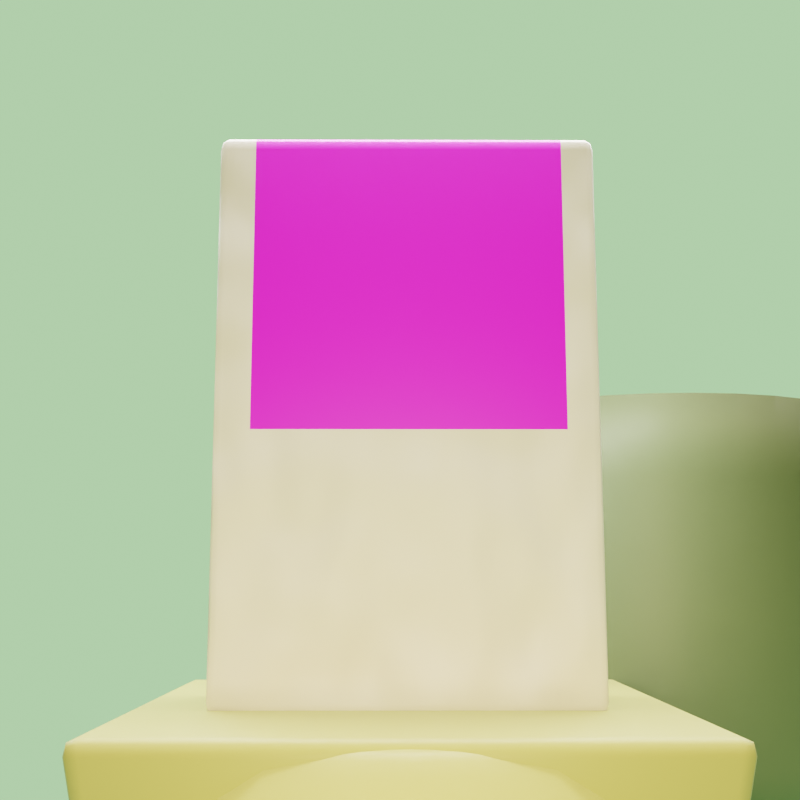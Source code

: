 # Source: ProductRender.blend  (saved by Blender 3.6.11; exported with 4.5.12 LTS)
import bpy
from mathutils import Matrix  # noqa: F401  (used for matrix-valued properties, if any)

bpy.ops.wm.read_factory_settings(use_empty=True)
scene = bpy.context.scene
scene.name = 'Scene'

# ---- collections
col_collection = bpy.data.collections.new('Collection'); scene.collection.children.link(col_collection)
col_set = bpy.data.collections.new('Set'); scene.collection.children.link(col_set)

# ---- images (referenced by path relative to the original .blend; pixels are not part of the script)
import os
ASSET_DIR = os.environ.get("B2B_ASSET_DIR", "")  # directory of the original .blend (textures are referenced by path, not embedded)
HERE = os.path.dirname(os.path.abspath(__file__))  # packed textures are extracted next to this script under _unpacked/

def load_image(name, relpath, width, height, colorspace="sRGB"):
    """Load a texture the original file referenced (path relative to the .blend, or extracted next to this script)."""
    p = next((c for c in (os.path.join(HERE, relpath), os.path.join(ASSET_DIR, relpath)) if relpath and os.path.exists(c)), "")
    if p:
        img = bpy.data.images.load(p, check_existing=True)
        img.name = name
    else:  # same state as the original file: an image datablock whose file is absent (Cycles renders it pink)
        img = bpy.data.images.new(name, width, height)
        img.source = "FILE"
        img.filepath = "//" + (relpath or name)
    img.colorspace_settings.name = colorspace
    return img
img_teabag_png = load_image('Teabag.png', 'Teabag.png', 1024, 1024, 'sRGB')

# ---- materials (node trees are filled in below, after node groups)
mat_base = bpy.data.materials.new('Base')
mat_cover = bpy.data.materials.new('Cover')
mat_backdrop = bpy.data.materials.new('Backdrop')
mat_podium = bpy.data.materials.new('Podium')
mat_material_001 = bpy.data.materials.new('Material.001')

# ---- material node trees
mat_base.use_nodes = True; mat_base.node_tree.nodes.clear()
_N = mat_base.node_tree.nodes; _L = mat_base.node_tree.links
n0 = _N.new('NodeFrame'); n0.name = 'Frame.001'; n0.location = (-347, 168)
n0.label = 'Folds'
n0.width = 845
n1 = _N.new('NodeFrame'); n1.name = 'Frame'; n1.location = (-351, -348)
n1.label = 'Grain'
n1.width = 841
n2 = _N.new('ShaderNodeBsdfPrincipled'); n2.name = 'Principled BSDF'; n2.location = (-630, 339)
n2.distribution = 'GGX'
n2.subsurface_method = 'RANDOM_WALK_SKIN'
n2.inputs[0].default_value = (0.8228, 0.7682, 0.7305, 1.0)
n2.inputs[3].default_value = 1.45
n2.inputs[27].default_value = (0.0, 0.0, 0.0, 1.0)
n2.inputs[28].default_value = 1.0
n3 = _N.new('ShaderNodeOutputMaterial'); n3.name = 'Material Output'; n3.location = (616, 285)
n4 = _N.new('ShaderNodeTexNoise'); n4.name = 'Noise Texture'; n4.location = (30, -204)
n4.inputs[2].default_value = 4.0
n4.inputs[3].default_value = 1.0
n5 = _N.new('ShaderNodeMix'); n5.name = 'Mix.002'; n5.location = (675, -40)
n5.data_type = 'RGBA'
n5.blend_type = 'MULTIPLY'
n5.inputs[0].default_value = 1.0
n6 = _N.new('ShaderNodeTexVoronoi'); n6.name = 'Voronoi Texture'; n6.location = (30, -151)
n6.inputs[2].default_value = 300.0
n6.inputs[7].default_value = 11.3
n7 = _N.new('ShaderNodeValToRGB'); n7.name = 'Color Ramp'; n7.location = (230, -80)
while len(n7.color_ramp.elements) > 1: n7.color_ramp.elements.remove(n7.color_ramp.elements[-1])
n7.color_ramp.elements[0].position = 0.0; n7.color_ramp.elements[0].color = (0.0, 0.0, 0.0, 1.0)
_e = n7.color_ramp.elements.new(0.6655); _e.color = (1.0, 1.0, 1.0, 1.0)
n8 = _N.new('ShaderNodeValue'); n8.name = 'Value'; n8.location = (505, -268)
n8.outputs[0].default_value = 0.01
n9 = _N.new('ShaderNodeMix'); n9.name = 'Mix.001'; n9.location = (671, -40)
n9.data_type = 'RGBA'
n9.blend_type = 'MULTIPLY'
n9.inputs[0].default_value = 1.0
n10 = _N.new('ShaderNodeValue'); n10.name = 'Value.001'; n10.location = (486, -303)
n10.outputs[0].default_value = 0.4
n11 = _N.new('ShaderNodeValToRGB'); n11.name = 'Color Ramp.001'; n11.location = (232, -86)
while len(n11.color_ramp.elements) > 1: n11.color_ramp.elements.remove(n11.color_ramp.elements[-1])
n11.color_ramp.elements[0].position = 0.0; n11.color_ramp.elements[0].color = (0.02139, 0.02139, 0.02139, 1.0)
_e = n11.color_ramp.elements.new(1.0); _e.color = (1.0, 1.0, 1.0, 1.0)
n4.parent = n0
n5.parent = n0
n6.parent = n1
n7.parent = n1
n8.parent = n1
n9.parent = n1
n10.parent = n0
n11.parent = n0
_L.new(n6.outputs[1], n7.inputs[0])
_L.new(n7.outputs[0], n9.inputs[2])
_L.new(n8.outputs[0], n9.inputs[3])
_L.new(n7.outputs[0], n9.inputs[6])
_L.new(n8.outputs[0], n9.inputs[7])
_L.new(n2.outputs[0], n3.inputs[0])
_L.new(n11.outputs[0], n5.inputs[2])
_L.new(n10.outputs[0], n5.inputs[3])
_L.new(n11.outputs[0], n5.inputs[6])
_L.new(n10.outputs[0], n5.inputs[7])
_L.new(n4.outputs[0], n11.inputs[0])
_L.new(n5.outputs[2], n3.inputs[2])
n3.is_active_output = True
mat_cover.use_nodes = True; mat_cover.node_tree.nodes.clear()
_N = mat_cover.node_tree.nodes; _L = mat_cover.node_tree.links
n0 = _N.new('ShaderNodeBsdfPrincipled'); n0.name = 'Principled BSDF'; n0.location = (10, 300)
n0.distribution = 'GGX'
n0.subsurface_method = 'RANDOM_WALK_SKIN'
n0.inputs[3].default_value = 1.45
n0.inputs[27].default_value = (0.0, 0.0, 0.0, 1.0)
n0.inputs[28].default_value = 1.0
n1 = _N.new('ShaderNodeOutputMaterial'); n1.name = 'Material Output'; n1.location = (300, 300)
n2 = _N.new('ShaderNodeTexImage'); n2.name = 'Image Texture'; n2.location = (-280, 275)
n2.image = img_teabag_png
_L.new(n0.outputs[0], n1.inputs[0])
_L.new(n2.outputs[0], n0.inputs[0])
n1.is_active_output = True
mat_backdrop.use_nodes = True; mat_backdrop.node_tree.nodes.clear()
_N = mat_backdrop.node_tree.nodes; _L = mat_backdrop.node_tree.links
n0 = _N.new('ShaderNodeBsdfPrincipled'); n0.name = 'Principled BSDF'; n0.location = (-311, 291)
n0.distribution = 'GGX'
n0.subsurface_method = 'RANDOM_WALK_SKIN'
n0.inputs[3].default_value = 1.45
n0.inputs[27].default_value = (0.0, 0.0, 0.0, 1.0)
n0.inputs[28].default_value = 1.0
n1 = _N.new('ShaderNodeOutputMaterial'); n1.name = 'Material Output'; n1.location = (300, 300)
n2 = _N.new('ShaderNodeEmission'); n2.name = 'Emission'; n2.location = (36, 281)
n3 = _N.new('ShaderNodeEmission'); n3.name = 'Emission.001'; n3.location = (35, 162)
n3.inputs[0].default_value = (0.5041, 1.0, 0.4429, 1.0)
_L.new(n3.outputs[0], n1.inputs[0])
n1.is_active_output = True
mat_podium.use_nodes = True; mat_podium.node_tree.nodes.clear()
_N = mat_podium.node_tree.nodes; _L = mat_podium.node_tree.links
n0 = _N.new('ShaderNodeOutputMaterial'); n0.name = 'Material Output'; n0.location = (300, 300)
n1 = _N.new('ShaderNodeBsdfPrincipled'); n1.name = 'Principled BSDF'; n1.location = (-211, 292)
n1.distribution = 'GGX'
n1.subsurface_method = 'RANDOM_WALK_SKIN'
n1.inputs[0].default_value = (0.3959, 0.3649, 0.1083, 1.0)
n1.inputs[3].default_value = 1.45
n1.inputs[27].default_value = (0.0, 0.0, 0.0, 1.0)
n1.inputs[28].default_value = 1.0
_L.new(n1.outputs[0], n0.inputs[0])
n0.is_active_output = True
mat_material_001.use_nodes = True; mat_material_001.node_tree.nodes.clear()
_N = mat_material_001.node_tree.nodes; _L = mat_material_001.node_tree.links
n0 = _N.new('ShaderNodeOutputMaterial'); n0.name = 'Material Output'; n0.location = (308, 297)
n1 = _N.new('ShaderNodeBsdfPrincipled'); n1.name = 'Principled BSDF'; n1.location = (-151, 302)
n1.distribution = 'GGX'
n1.subsurface_method = 'RANDOM_WALK_SKIN'
n1.inputs[0].default_value = (0.1254, 0.1657, 0.07463, 1.0)
n1.inputs[3].default_value = 1.45
n1.inputs[27].default_value = (0.0, 0.0, 0.0, 1.0)
n1.inputs[28].default_value = 1.0
_L.new(n1.outputs[0], n0.inputs[0])
n0.is_active_output = True

# ---- world
world_world = bpy.data.worlds.new('World'); scene.world = world_world
world_world.use_nodes = True; world_world.node_tree.nodes.clear()
_N = world_world.node_tree.nodes; _L = world_world.node_tree.links
n0 = _N.new('ShaderNodeOutputWorld'); n0.name = 'World Output'; n0.location = (300, 300)
n1 = _N.new('ShaderNodeBackground'); n1.name = 'Background'; n1.location = (10, 300)
n1.inputs[0].default_value = (0.05088, 0.05088, 0.05088, 1.0)
_L.new(n1.outputs[0], n0.inputs[0])
n0.is_active_output = True
world_world.color = (0.05088, 0.05088, 0.05088)
world_world.use_sun_shadow = False
world_world.sun_shadow_jitter_overblur = 0.0

# ---- cameras
cam_camera_001 = bpy.data.cameras.new('Camera.001')
cam_camera_002 = bpy.data.cameras.new('Camera.002')
cam_camera_003 = bpy.data.cameras.new('Camera.003')

# ---- lights
light_sun = bpy.data.lights.new('Sun', 'SUN')
light_sun.color = (1.0, 0.8702, 0.4547)
light_sun.transmission_factor = 0.0
light_sun.angle = 1.571
light_sun.energy = 5.0
light_area_001 = bpy.data.lights.new('Area.001', 'AREA')
light_area_001.color = (1.0, 0.7631, 0.4411)
light_area_001.transmission_factor = 0.0
light_area_001.energy = 1963.0
light_area_001.shadow_maximum_resolution = 0.003
light_area_001.use_absolute_resolution = True
light_area_001.size = 1.0
light_area_001.size_y = 1.0
light_area = bpy.data.lights.new('Area', 'AREA')
light_area.color = (1.0, 0.9957, 0.9829)
light_area.transmission_factor = 0.0
light_area.energy = 7854.0
light_area.shadow_maximum_resolution = 0.003
light_area.use_absolute_resolution = True
light_area.size = 10.0
light_area.size_y = 1.0
light_sun_001 = bpy.data.lights.new('Sun.001', 'SUN')
light_sun_001.color = (0.9578, 1.0, 0.9391)
light_sun_001.transmission_factor = 0.0
light_sun_001.use_shadow = False
light_sun_001.angle = 1.571

# ---- meshes
me_cube_001 = bpy.data.meshes.new('Cube.001')
me_cube_001.from_pydata([(-2.856, -1.557, -0.3195), (-2.856, -1.626, -0.1301), (-2.982, -1.557, -0.1301), (-2.856, -1.606, -0.264), (-2.929, -1.597, -0.2394), (-2.945, -1.606, -0.1301), (-2.945, -1.557, -0.264), (-2.856, -1.626, 8.47), (-2.856, -1.557, 8.659), (-2.982, -1.557, 8.47), (-2.856, -1.606, 8.604), (-2.929, -1.597, 8.579), (-2.945, -1.557, 8.604), (-2.945, -1.606, 8.47), (-2.856, 1.557, -0.3195), (-2.982, 1.557, -0.1301), (-2.856, 1.626, -0.1301), (-2.945, 1.557, -0.264), (-2.929, 1.597, -0.2394), (-2.945, 1.606, -0.1301), (-2.856, 1.606, -0.264), (-2.856, 1.557, 8.659), (-2.856, 1.626, 8.47), (-2.982, 1.557, 8.47), (-2.856, 1.606, 8.604), (-2.929, 1.597, 8.579), (-2.945, 1.606, 8.47), (-2.945, 1.557, 8.604), (2.856, -1.557, -0.3195), (2.982, -1.557, -0.1301), (2.856, -1.626, -0.1301), (2.945, -1.557, -0.264), (2.929, -1.597, -0.2394), (2.945, -1.606, -0.1301), (2.856, -1.606, -0.264), (2.856, -1.557, 8.659), (2.856, -1.626, 8.47), (2.982, -1.557, 8.47), (2.856, -1.606, 8.604), (2.929, -1.597, 8.579), (2.945, -1.606, 8.47), (2.945, -1.557, 8.604), (2.856, 1.557, -0.3195), (2.856, 1.626, -0.1301), (2.982, 1.557, -0.1301), (2.856, 1.606, -0.264), (2.929, 1.597, -0.2394), (2.945, 1.606, -0.1301), (2.945, 1.557, -0.264), (2.856, 1.557, 8.659), (2.982, 1.557, 8.47), (2.856, 1.626, 8.47), (2.945, 1.557, 8.604), (2.929, 1.597, 8.579), (2.945, 1.606, 8.47), (2.856, 1.606, 8.604), (2.467, 1.557, -0.3195), (-2.417, 1.557, -0.3195), (-2.417, 1.606, -0.264), (2.467, 1.606, -0.264), (-2.417, 1.626, -0.1301), (2.467, 1.626, -0.1301), (-2.417, 1.557, 8.659), (2.467, 1.557, 8.659), (2.467, 1.606, 8.604), (-2.417, 1.606, 8.604), (2.467, 1.626, 8.47), (-2.417, 1.626, 8.47), (-2.417, -1.557, -0.3195), (2.467, -1.557, -0.3195), (2.467, -1.606, -0.264), (-2.417, -1.606, -0.264), (2.467, -1.626, -0.1301), (-2.417, -1.626, -0.1301), (2.467, -1.557, 8.659), (-2.417, -1.557, 8.659), (-2.417, -1.606, 8.604), (2.467, -1.606, 8.604), (-2.417, -1.626, 8.47), (2.467, -1.626, 8.47), (-2.856, -1.626, 3.956), (-2.945, -1.606, 3.956), (-2.982, -1.557, 3.956), (-2.856, 1.626, 3.956), (-2.945, 1.606, 3.956), (-2.982, 1.557, 3.956), (2.982, 1.557, 3.956), (2.945, 1.606, 3.956), (2.856, 1.626, 3.956), (2.856, -1.626, 3.956), (2.945, -1.606, 3.956), (2.982, -1.557, 3.956), (-2.417, 1.626, 3.956), (2.467, 1.626, 3.956), (2.467, -1.626, 3.956), (-2.417, -1.626, 3.956), (-2.856, -0.7881, -0.3195), (-2.945, -0.7881, -0.264), (-2.982, -0.7881, -0.1301), (-2.856, -0.7881, 8.659), (-2.945, -0.7881, 8.604), (-2.982, -0.7881, 8.47), (2.856, -0.7881, -0.3195), (2.945, -0.7881, -0.264), (2.982, -0.7881, -0.1301), (2.856, -0.7881, 8.659), (2.945, -0.7881, 8.604), (2.982, -0.7881, 8.47), (-2.417, -0.7881, -0.3195), (2.467, -0.7881, -0.3195), (2.467, -0.7881, 8.659), (-2.417, -0.7881, 8.659), (-2.982, -0.7881, 3.956), (2.982, -0.7881, 3.956)], [], [(95, 78, 7, 80), (113, 107, 37, 91), (111, 99, 8, 75), (112, 101, 23, 85), (93, 66, 51, 88), (0, 3, 4, 6), (1, 5, 4, 3), (2, 6, 4, 5), (7, 10, 11, 13), (8, 12, 11, 10), (9, 13, 11, 12), (14, 17, 18, 20), (15, 19, 18, 17), (16, 20, 18, 19), (21, 24, 25, 27), (22, 26, 25, 24), (23, 27, 25, 26), (28, 31, 32, 34), (29, 33, 32, 31), (30, 34, 32, 33), (35, 38, 39, 41), (36, 40, 39, 38), (37, 41, 39, 40), (42, 45, 46, 48), (43, 47, 46, 45), (44, 48, 46, 47), (49, 52, 53, 55), (50, 54, 53, 52), (51, 55, 53, 54), (96, 0, 6, 97), (97, 6, 2, 98), (80, 7, 13, 81), (81, 13, 9, 82), (99, 21, 27, 100), (100, 27, 23, 101), (83, 16, 19, 84), (84, 19, 15, 85), (57, 14, 20, 58), (58, 20, 16, 60), (63, 49, 55, 64), (64, 55, 51, 66), (86, 44, 47, 87), (87, 47, 43, 88), (102, 42, 48, 103), (103, 48, 44, 104), (105, 35, 41, 106), (106, 41, 37, 107), (89, 30, 33, 90), (90, 33, 29, 91), (69, 28, 34, 70), (70, 34, 30, 72), (75, 8, 10, 76), (76, 10, 7, 78), (109, 102, 28, 69), (96, 108, 68, 0), (108, 109, 69, 68), (38, 77, 79, 36), (77, 76, 78, 79), (35, 74, 77, 38), (74, 75, 76, 77), (3, 71, 73, 1), (71, 70, 72, 73), (0, 68, 71, 3), (68, 69, 70, 71), (24, 65, 67, 22), (65, 64, 66, 67), (21, 62, 65, 24), (62, 63, 64, 65), (45, 59, 61, 43), (59, 58, 60, 61), (42, 56, 59, 45), (56, 57, 58, 59), (83, 22, 67, 92), (92, 67, 66, 93), (105, 110, 74, 35), (110, 111, 75, 74), (89, 36, 79, 94), (94, 79, 78, 95), (72, 94, 95, 73), (30, 89, 94, 72), (60, 92, 93, 61), (16, 83, 92, 60), (40, 90, 91, 37), (36, 89, 90, 40), (54, 87, 88, 51), (50, 86, 87, 54), (26, 84, 85, 23), (22, 83, 84, 26), (5, 81, 82, 2), (1, 80, 81, 5), (61, 93, 88, 43), (98, 112, 85, 15), (104, 113, 91, 29), (73, 95, 80, 1), (44, 86, 113, 104), (2, 82, 112, 98), (63, 62, 111, 110), (49, 63, 110, 105), (57, 56, 109, 108), (14, 57, 108, 96), (56, 42, 102, 109), (52, 106, 107, 50), (49, 105, 106, 52), (31, 103, 104, 29), (28, 102, 103, 31), (12, 100, 101, 9), (8, 99, 100, 12), (17, 97, 98, 15), (14, 96, 97, 17), (82, 9, 101, 112), (62, 21, 99, 111), (86, 50, 107, 113)])
me_cube_001.polygons.foreach_set('use_smooth', [True] * 112)
me_cube_001.polygons.foreach_set('material_index', [0, 0, 0, 0, 0, 0, 0, 0, 0, 0, 0, 0, 0, 0, 0, 0, 0, 0, 0, 0, 0, 0, 0, 0, 0, 0, 0, 0, 0, 0, 0, 0, 0, 0, 0, 0, 0, 0, 0, 0, 0, 0, 0, 0, 0, 0, 0, 0, 0, 0, 0, 0, 0, 0, 0, 0, 0, 1, 0, 1, 0, 0, 0, 0, 0, 0, 0, 0, 0, 0, 0, 0, 0, 0, 0, 1, 0, 1, 0, 0, 0, 0, 0, 0, 0, 0, 0, 0, 0, 0, 0, 0, 0, 0, 0, 0, 0, 0, 0, 0, 0, 0, 0, 0, 0, 0, 0, 0, 0, 0, 0, 0])
_uv = me_cube_001.uv_layers.new(name='UVMap')
_uv.uv.foreach_set('vector', [0.3604, 0.4415, 0.3526, 0.728, 0.3249, 0.728, 0.3337, 0.4415, 0.6855, 0.451, 0.6912, 0.7313, 0.6943, 0.7282, 0.6884, 0.4423, 0.3568, 0.7435, 0.3296, 0.7435, 0.3249, 0.7408, 0.3527, 0.7408, 0.3309, 0.451, 0.3222, 0.7313, 0.3359, 0.7397, 0.3436, 0.4756, 0.6484, 0.4763, 0.6522, 0.74, 0.6748, 0.74, 0.6701, 0.4763, 0.3418, 0.1916, 0.3414, 0.1939, 0.3372, 0.1955, 0.3365, 0.1948, 0.3411, 0.2012, 0.336, 0.2015, 0.3372, 0.1955, 0.3414, 0.1939, 0.3341, 0.2024, 0.3365, 0.1948, 0.3372, 0.1955, 0.336, 0.2015, 0.3249, 0.728, 0.3247, 0.7369, 0.3202, 0.7353, 0.3193, 0.728, 0.3249, 0.7408, 0.3194, 0.7371, 0.3202, 0.7353, 0.3247, 0.7369, 0.3173, 0.7282, 0.3193, 0.728, 0.3202, 0.7353, 0.3194, 0.7371, 0.3572, 0.2427, 0.3523, 0.2456, 0.3533, 0.2475, 0.3573, 0.2464, 0.3501, 0.2527, 0.3523, 0.2534, 0.3533, 0.2475, 0.3523, 0.2456, 0.3572, 0.2537, 0.3573, 0.2464, 0.3533, 0.2475, 0.3523, 0.2534, 0.3428, 0.7512, 0.3432, 0.748, 0.339, 0.7465, 0.3378, 0.7479, 0.3435, 0.74, 0.3383, 0.7399, 0.339, 0.7465, 0.3432, 0.748, 0.3359, 0.7397, 0.3378, 0.7479, 0.339, 0.7465, 0.3383, 0.7399, 0.6759, 0.1916, 0.6812, 0.1948, 0.6804, 0.1955, 0.6762, 0.1939, 0.6835, 0.2024, 0.6815, 0.2015, 0.6804, 0.1955, 0.6812, 0.1948, 0.6764, 0.2012, 0.6762, 0.1939, 0.6804, 0.1955, 0.6815, 0.2015, 0.6866, 0.7408, 0.6867, 0.7369, 0.6913, 0.7353, 0.6922, 0.7371, 0.6866, 0.728, 0.6922, 0.728, 0.6913, 0.7353, 0.6867, 0.7369, 0.6943, 0.7282, 0.6922, 0.7371, 0.6913, 0.7353, 0.6922, 0.728, 0.6662, 0.2427, 0.6661, 0.2464, 0.6701, 0.2475, 0.671, 0.2456, 0.6662, 0.2537, 0.671, 0.2534, 0.6701, 0.2475, 0.6661, 0.2464, 0.6732, 0.2527, 0.671, 0.2456, 0.6701, 0.2475, 0.671, 0.2534, 0.6753, 0.7512, 0.6804, 0.7479, 0.6793, 0.7465, 0.675, 0.748, 0.6824, 0.7397, 0.6801, 0.7399, 0.6793, 0.7465, 0.6804, 0.7479, 0.6748, 0.74, 0.675, 0.748, 0.6793, 0.7465, 0.6801, 0.7399, 0.3458, 0.205, 0.3418, 0.1916, 0.3365, 0.1948, 0.3406, 0.2081, 0.3406, 0.2081, 0.3365, 0.1948, 0.3341, 0.2024, 0.3383, 0.2155, 0.3337, 0.4415, 0.3249, 0.728, 0.3193, 0.728, 0.3284, 0.4417, 0.3284, 0.4417, 0.3193, 0.728, 0.3173, 0.7282, 0.3264, 0.4423, 0.3296, 0.7435, 0.3428, 0.7512, 0.3378, 0.7479, 0.3242, 0.7399, 0.3242, 0.7399, 0.3378, 0.7479, 0.3359, 0.7397, 0.3222, 0.7313, 0.351, 0.4763, 0.3572, 0.2537, 0.3523, 0.2534, 0.3459, 0.4761, 0.3459, 0.4761, 0.3523, 0.2534, 0.3501, 0.2527, 0.3436, 0.4756, 0.3809, 0.2427, 0.3572, 0.2427, 0.3573, 0.2464, 0.3811, 0.2464, 0.3811, 0.2464, 0.3573, 0.2464, 0.3572, 0.2537, 0.381, 0.2537, 0.6526, 0.7512, 0.6753, 0.7512, 0.675, 0.748, 0.6524, 0.748, 0.6524, 0.748, 0.675, 0.748, 0.6748, 0.74, 0.6522, 0.74, 0.6774, 0.4756, 0.6732, 0.2527, 0.671, 0.2534, 0.6752, 0.4761, 0.6752, 0.4761, 0.671, 0.2534, 0.6662, 0.2537, 0.6701, 0.4763, 0.6734, 0.205, 0.6662, 0.2427, 0.671, 0.2456, 0.6785, 0.2081, 0.6785, 0.2081, 0.671, 0.2456, 0.6732, 0.2527, 0.6808, 0.2155, 0.6836, 0.7435, 0.6866, 0.7408, 0.6922, 0.7371, 0.6891, 0.7399, 0.6891, 0.7399, 0.6922, 0.7371, 0.6943, 0.7282, 0.6912, 0.7313, 0.6811, 0.4415, 0.6764, 0.2012, 0.6815, 0.2015, 0.6864, 0.4417, 0.6864, 0.4417, 0.6815, 0.2015, 0.6835, 0.2024, 0.6884, 0.4423, 0.6532, 0.1916, 0.6759, 0.1916, 0.6762, 0.1939, 0.6533, 0.1939, 0.6533, 0.1939, 0.6762, 0.1939, 0.6764, 0.2012, 0.6535, 0.2012, 0.3527, 0.7408, 0.3249, 0.7408, 0.3247, 0.7369, 0.3525, 0.7369, 0.3525, 0.7369, 0.3247, 0.7369, 0.3249, 0.728, 0.3526, 0.728, 0.6511, 0.205, 0.6734, 0.205, 0.6759, 0.1916, 0.6532, 0.1916, 0.3458, 0.205, 0.371, 0.205, 0.3675, 0.1916, 0.3418, 0.1916, 0.371, 0.205, 0.6511, 0.205, 0.6532, 0.1916, 0.3675, 0.1916, 0.6867, 0.7369, 0.6621, 0.7369, 0.662, 0.728, 0.6866, 0.728, 0.6621, 0.7369, 0.3525, 0.7369, 0.3526, 0.728, 0.662, 0.728, 0.6866, 0.7408, 0.662, 0.7408, 0.6621, 0.7369, 0.6867, 0.7369, 0.662, 0.7408, 0.3527, 0.7408, 0.3525, 0.7369, 0.6621, 0.7369, 0.3414, 0.1939, 0.3671, 0.1939, 0.3668, 0.2012, 0.3411, 0.2012, 0.3671, 0.1939, 0.6533, 0.1939, 0.6535, 0.2012, 0.3668, 0.2012, 0.3418, 0.1916, 0.3675, 0.1916, 0.3671, 0.1939, 0.3414, 0.1939, 0.3675, 0.1916, 0.6532, 0.1916, 0.6533, 0.1939, 0.3671, 0.1939, 0.3432, 0.748, 0.3687, 0.748, 0.369, 0.74, 0.3435, 0.74, 0.3687, 0.748, 0.6524, 0.748, 0.6522, 0.74, 0.369, 0.74, 0.3428, 0.7512, 0.3684, 0.7512, 0.3687, 0.748, 0.3432, 0.748, 0.3684, 0.7512, 0.6526, 0.7512, 0.6524, 0.748, 0.3687, 0.748, 0.6661, 0.2464, 0.6451, 0.2464, 0.6451, 0.2537, 0.6662, 0.2537, 0.6451, 0.2464, 0.3811, 0.2464, 0.381, 0.2537, 0.6451, 0.2537, 0.6662, 0.2427, 0.6451, 0.2427, 0.6451, 0.2464, 0.6661, 0.2464, 0.6451, 0.2427, 0.3809, 0.2427, 0.3811, 0.2464, 0.6451, 0.2464, 0.351, 0.4763, 0.3435, 0.74, 0.369, 0.74, 0.3755, 0.4763, 0.3755, 0.4763, 0.369, 0.74, 0.6522, 0.74, 0.6484, 0.4763, 0.6836, 0.7435, 0.6595, 0.7435, 0.662, 0.7408, 0.6866, 0.7408, 0.6595, 0.7435, 0.3568, 0.7435, 0.3527, 0.7408, 0.662, 0.7408, 0.6811, 0.4415, 0.6866, 0.728, 0.662, 0.728, 0.6574, 0.4415, 0.6574, 0.4415, 0.662, 0.728, 0.3526, 0.728, 0.3604, 0.4415, 0.6535, 0.2012, 0.6574, 0.4415, 0.3604, 0.4415, 0.3668, 0.2012, 0.6764, 0.2012, 0.6811, 0.4415, 0.6574, 0.4415, 0.6535, 0.2012, 0.381, 0.2537, 0.3755, 0.4763, 0.6484, 0.4763, 0.6451, 0.2537, 0.3572, 0.2537, 0.351, 0.4763, 0.3755, 0.4763, 0.381, 0.2537, 0.6922, 0.728, 0.6864, 0.4417, 0.6884, 0.4423, 0.6943, 0.7282, 0.6866, 0.728, 0.6811, 0.4415, 0.6864, 0.4417, 0.6922, 0.728, 0.6801, 0.7399, 0.6752, 0.4761, 0.6701, 0.4763, 0.6748, 0.74, 0.6824, 0.7397, 0.6774, 0.4756, 0.6752, 0.4761, 0.6801, 0.7399, 0.3383, 0.7399, 0.3459, 0.4761, 0.3436, 0.4756, 0.3359, 0.7397, 0.3435, 0.74, 0.351, 0.4763, 0.3459, 0.4761, 0.3383, 0.7399, 0.336, 0.2015, 0.3284, 0.4417, 0.3264, 0.4423, 0.3341, 0.2024, 0.3411, 0.2012, 0.3337, 0.4415, 0.3284, 0.4417, 0.336, 0.2015, 0.6451, 0.2537, 0.6484, 0.4763, 0.6701, 0.4763, 0.6662, 0.2537, 0.3383, 0.2155, 0.3309, 0.451, 0.3436, 0.4756, 0.3501, 0.2527, 0.6808, 0.2155, 0.6855, 0.451, 0.6884, 0.4423, 0.6835, 0.2024, 0.3668, 0.2012, 0.3604, 0.4415, 0.3337, 0.4415, 0.3411, 0.2012, 0.6732, 0.2527, 0.6774, 0.4756, 0.6855, 0.451, 0.6808, 0.2155, 0.3341, 0.2024, 0.3264, 0.4423, 0.3309, 0.451, 0.3383, 0.2155, 0.6526, 0.7512, 0.3684, 0.7512, 0.3568, 0.7435, 0.6595, 0.7435, 0.6753, 0.7512, 0.6526, 0.7512, 0.6595, 0.7435, 0.6836, 0.7435, 0.3809, 0.2427, 0.6451, 0.2427, 0.6511, 0.205, 0.371, 0.205, 0.3572, 0.2427, 0.3809, 0.2427, 0.371, 0.205, 0.3458, 0.205, 0.6451, 0.2427, 0.6662, 0.2427, 0.6734, 0.205, 0.6511, 0.205, 0.6804, 0.7479, 0.6891, 0.7399, 0.6912, 0.7313, 0.6824, 0.7397, 0.6753, 0.7512, 0.6836, 0.7435, 0.6891, 0.7399, 0.6804, 0.7479, 0.6812, 0.1948, 0.6785, 0.2081, 0.6808, 0.2155, 0.6835, 0.2024, 0.6759, 0.1916, 0.6734, 0.205, 0.6785, 0.2081, 0.6812, 0.1948, 0.3194, 0.7371, 0.3242, 0.7399, 0.3222, 0.7313, 0.3173, 0.7282, 0.3249, 0.7408, 0.3296, 0.7435, 0.3242, 0.7399, 0.3194, 0.7371, 0.3523, 0.2456, 0.3406, 0.2081, 0.3383, 0.2155, 0.3501, 0.2527, 0.3572, 0.2427, 0.3458, 0.205, 0.3406, 0.2081, 0.3523, 0.2456, 0.3264, 0.4423, 0.3173, 0.7282, 0.3222, 0.7313, 0.3309, 0.451, 0.3684, 0.7512, 0.3428, 0.7512, 0.3296, 0.7435, 0.3568, 0.7435, 0.6774, 0.4756, 0.6824, 0.7397, 0.6912, 0.7313, 0.6855, 0.451])
me_cube_001.materials.append(mat_base)
me_cube_001.materials.append(mat_cover)
me_cube_001.update()
me_plane = bpy.data.meshes.new('Plane')
me_plane.from_pydata([(-1.0, -1.19, 0.0), (1.0, -1.19, 0.0), (-1.0, 0.7882, 1.619), (1.0, 0.7882, 1.619), (-1.0, 0.249, 0.0), (-1.0, 0.6195, 0.3014), (-1.0, 0.4113, 0.04038), (-1.0, 0.5469, 0.1507), (1.0, 0.6195, 0.3014), (1.0, 0.249, 0.0), (1.0, 0.5469, 0.1507), (1.0, 0.4113, 0.04038)], [], [(2, 5, 8, 3), (4, 9, 11, 6), (6, 11, 10, 7), (7, 10, 8, 5), (4, 0, 1, 9)])
me_plane.polygons.foreach_set('use_smooth', [True] * 5)
_uv = me_plane.uv_layers.new(name='UVMap')
_uv.uv.foreach_set('vector', [0.0, 1.0, 0.0, 0.6356, 1.0, 0.6356, 1.0, 1.0, 0.0, 0.3463, 1.0, 0.3463, 1.0, 0.4274, 0.0, 0.4274, 0.0, 0.4274, 1.0, 0.4274, 1.0, 0.5642, 0.0, 0.5642, 0.0, 0.5642, 1.0, 0.5642, 1.0, 0.6356, 0.0, 0.6356, 0.0, 0.3463, 0.0, 0.0, 1.0, 0.0, 1.0, 0.3463])
me_plane.materials.append(mat_backdrop)
me_plane.update()
me_cube_002 = bpy.data.meshes.new('Cube.002')
me_cube_002.from_pydata([(-0.8762, -0.8194, 0.4672), (-0.8114, -0.8114, 0.4117), (-0.8194, -0.8762, 0.4672), (-0.8538, -0.8136, 0.428), (-0.8473, -0.8473, 0.4352), (-0.8136, -0.8538, 0.428), (-0.8594, -0.8594, 0.4672), (-0.8762, 0.8194, 0.4672), (-0.8194, 0.8762, 0.4672), (-0.8114, 0.8114, 0.4117), (-0.8594, 0.8594, 0.4672), (-0.8473, 0.8473, 0.4352), (-0.8136, 0.8538, 0.428), (-0.8538, 0.8136, 0.428), (0.8762, -0.8194, 0.4672), (0.8194, -0.8762, 0.4672), (0.8114, -0.8114, 0.4117), (0.8594, -0.8594, 0.4672), (0.8473, -0.8473, 0.4352), (0.8136, -0.8538, 0.428), (0.8538, -0.8136, 0.428), (0.8194, 0.8762, 0.4672), (0.8762, 0.8194, 0.4672), (0.8114, 0.8114, 0.4117), (0.8594, 0.8594, 0.4672), (0.8473, 0.8473, 0.4352), (0.8538, 0.8136, 0.428), (0.8136, 0.8538, 0.428), (-0.9512, -0.8944, 0.9446), (-0.8944, -0.9512, 0.9446), (-0.9037, -0.9037, 1.0), (-0.9344, -0.9344, 0.9446), (-0.9323, -0.9323, 0.9766), (-0.9009, -0.941, 0.9838), (-0.941, -0.9009, 0.9838), (-0.9512, 0.8944, 0.9446), (-0.9037, 0.9037, 1.0), (-0.8944, 0.9512, 0.9446), (-0.941, 0.9009, 0.9838), (-0.9323, 0.9323, 0.9766), (-0.9009, 0.941, 0.9838), (-0.9344, 0.9344, 0.9446), (0.9512, -0.8944, 0.9446), (0.9037, -0.9037, 1.0), (0.8944, -0.9512, 0.9446), (0.941, -0.9009, 0.9838), (0.9323, -0.9323, 0.9766), (0.9009, -0.941, 0.9838), (0.9344, -0.9344, 0.9446), (0.8944, 0.9512, 0.9446), (0.9037, 0.9037, 1.0), (0.9512, 0.8944, 0.9446), (0.9009, 0.941, 0.9838), (0.9323, 0.9323, 0.9766), (0.941, 0.9009, 0.9838), (0.9344, 0.9344, 0.9446)], [], [(35, 7, 0, 28), (29, 2, 15, 44), (36, 30, 43, 50), (0, 3, 4, 6), (1, 5, 4, 3), (2, 6, 4, 5), (7, 10, 11, 13), (8, 12, 11, 10), (9, 13, 11, 12), (14, 17, 18, 20), (15, 19, 18, 17), (16, 20, 18, 19), (21, 24, 25, 27), (22, 26, 25, 24), (23, 27, 25, 26), (28, 31, 32, 34), (29, 33, 32, 31), (30, 34, 32, 33), (35, 38, 39, 41), (36, 40, 39, 38), (37, 41, 39, 40), (42, 45, 46, 48), (43, 47, 46, 45), (44, 48, 46, 47), (49, 52, 53, 55), (50, 54, 53, 52), (51, 55, 53, 54), (42, 14, 22, 51), (9, 1, 3, 13), (49, 21, 8, 37), (23, 9, 12, 27), (13, 3, 0, 7), (16, 23, 26, 20), (27, 12, 8, 21), (1, 16, 19, 5), (20, 26, 22, 14), (30, 36, 38, 34), (5, 19, 15, 2), (36, 50, 52, 40), (34, 38, 35, 28), (50, 43, 45, 54), (40, 52, 49, 37), (43, 30, 33, 47), (14, 42, 48, 17), (17, 48, 44, 15), (28, 0, 6, 31), (31, 6, 2, 29), (37, 8, 10, 41), (41, 10, 7, 35), (51, 22, 24, 55), (55, 24, 21, 49), (54, 45, 42, 51), (47, 33, 29, 44), (23, 16, 1, 9)])
me_cube_002.polygons.foreach_set('use_smooth', [True] * 54)
_uv = me_cube_002.uv_layers.new(name='UVMap')
_uv.uv.foreach_set('vector', [0.8233, 0.4847, 0.4217, 0.271, 0.4217, 0.07328, 0.8233, 0.6711, 0.8178, 0.7672, 0.4193, 0.9705, 0.4014, 0.755, 0.6115, 0.7473, 0.863, 0.512, 0.863, 0.738, 0.637, 0.738, 0.637, 0.512, 0.4217, 0.07328, 0.375, 0.007768, 0.375, 0.002908, 0.4174, 0.06386, 0.1331, 0.7419, 0.1328, 0.75, 0.1279, 0.75, 0.125, 0.7422, 0.4193, 0.9705, 0.4174, 0.9781, 0.3887, 0.9929, 0.375, 0.9922, 0.4217, 0.271, 0.4174, 0.2719, 0.3887, 0.2571, 0.375, 0.2422, 0.4193, 0.2795, 0.375, 0.2578, 0.375, 0.2529, 0.4174, 0.2719, 0.1331, 0.5081, 0.125, 0.5078, 0.125, 0.5029, 0.1328, 0.5, 0.399, 0.7417, 0.3969, 0.7496, 0.3774, 0.75, 0.375, 0.7422, 0.4014, 0.755, 0.375, 0.7578, 0.3774, 0.75, 0.3969, 0.7496, 0.3669, 0.7419, 0.375, 0.7422, 0.3774, 0.75, 0.3672, 0.75, 0.4014, 0.495, 0.3969, 0.5004, 0.3764, 0.501, 0.375, 0.4922, 0.399, 0.5083, 0.375, 0.5078, 0.3764, 0.501, 0.3969, 0.5004, 0.3669, 0.5081, 0.3672, 0.5, 0.3764, 0.501, 0.375, 0.5078, 0.8233, 0.6711, 0.8191, 0.6684, 0.8603, 0.7309, 0.87, 0.7376, 0.8178, 0.7672, 0.8626, 0.745, 0.8603, 0.7309, 0.8191, 0.7712, 0.863, 0.738, 0.87, 0.7376, 0.8603, 0.7309, 0.8626, 0.745, 0.8233, 0.4847, 0.87, 0.5124, 0.8603, 0.5017, 0.8191, 0.4788, 0.863, 0.512, 0.8626, 0.505, 0.8603, 0.5017, 0.87, 0.5124, 0.8178, 0.4828, 0.8191, 0.4788, 0.8603, 0.5017, 0.8626, 0.505, 0.606, 0.7381, 0.63, 0.7376, 0.6267, 0.7439, 0.6038, 0.7455, 0.637, 0.738, 0.6374, 0.745, 0.6267, 0.7439, 0.63, 0.7376, 0.6115, 0.7473, 0.6038, 0.7455, 0.6267, 0.7439, 0.6374, 0.745, 0.6115, 0.5027, 0.6374, 0.505, 0.6267, 0.5061, 0.6038, 0.5045, 0.637, 0.512, 0.63, 0.5124, 0.6267, 0.5061, 0.6374, 0.505, 0.606, 0.5119, 0.6038, 0.5045, 0.6267, 0.5061, 0.63, 0.5124, 0.606, 0.7381, 0.399, 0.7417, 0.399, 0.5083, 0.606, 0.5119, 0.1331, 0.5081, 0.1331, 0.7419, 0.125, 0.7422, 0.125, 0.5078, 0.6115, 0.5027, 0.4014, 0.495, 0.4193, 0.2795, 0.8178, 0.4828, 0.3669, 0.5081, 0.1331, 0.5081, 0.1328, 0.5, 0.3672, 0.5, 0.375, 0.2422, 0.375, 0.007768, 0.4217, 0.07328, 0.4217, 0.271, 0.3669, 0.7419, 0.3669, 0.5081, 0.375, 0.5078, 0.375, 0.7422, 0.375, 0.4922, 0.375, 0.2578, 0.4193, 0.2795, 0.4014, 0.495, 0.1331, 0.7419, 0.3669, 0.7419, 0.3672, 0.75, 0.1328, 0.75, 0.375, 0.7422, 0.375, 0.5078, 0.399, 0.5083, 0.399, 0.7417, 0.863, 0.738, 0.863, 0.512, 0.87, 0.5124, 0.87, 0.7376, 0.375, 0.9922, 0.375, 0.7578, 0.4014, 0.755, 0.4193, 0.9705, 0.863, 0.512, 0.637, 0.512, 0.6374, 0.505, 0.8626, 0.505, 0.87, 0.7376, 0.87, 0.5124, 0.8233, 0.4847, 0.8233, 0.6711, 0.637, 0.512, 0.637, 0.738, 0.63, 0.7376, 0.63, 0.5124, 0.8626, 0.505, 0.6374, 0.505, 0.6115, 0.5027, 0.8178, 0.4828, 0.637, 0.738, 0.863, 0.738, 0.8626, 0.745, 0.6374, 0.745, 0.399, 0.7417, 0.606, 0.7381, 0.6038, 0.7455, 0.3969, 0.7496, 0.3969, 0.7496, 0.6038, 0.7455, 0.6115, 0.7473, 0.4014, 0.755, 0.8233, 0.6711, 0.4217, 0.07328, 0.4174, 0.06386, 0.8191, 0.6684, 0.8191, 0.7712, 0.4174, 0.9781, 0.4193, 0.9705, 0.8178, 0.7672, 0.8178, 0.4828, 0.4193, 0.2795, 0.4174, 0.2719, 0.8191, 0.4788, 0.8191, 0.4788, 0.4174, 0.2719, 0.4217, 0.271, 0.8233, 0.4847, 0.606, 0.5119, 0.399, 0.5083, 0.3969, 0.5004, 0.6038, 0.5045, 0.6038, 0.5045, 0.3969, 0.5004, 0.4014, 0.495, 0.6115, 0.5027, 0.63, 0.5124, 0.63, 0.7376, 0.606, 0.7381, 0.606, 0.5119, 0.6374, 0.745, 0.8626, 0.745, 0.8178, 0.7672, 0.6115, 0.7473, 0.3669, 0.5081, 0.3669, 0.7419, 0.1331, 0.7419, 0.1331, 0.5081])
me_cube_002.materials.append(mat_podium)
me_cube_002.update()
me_cylinder = bpy.data.meshes.new('Cylinder')
me_cylinder.from_pydata([(0.0, 1.0, -1.0), (0.1951, 0.9808, -1.0), (0.3827, 0.9239, -1.0), (0.5556, 0.8315, -1.0), (0.7071, 0.7071, -1.0), (0.8315, 0.5556, -1.0), (0.9239, 0.3827, -1.0), (0.9808, 0.1951, -1.0), (1.0, 0.0, -1.0), (0.9808, -0.1951, -1.0), (0.9239, -0.3827, -1.0), (0.8315, -0.5556, -1.0), (0.7071, -0.7071, -1.0), (0.5556, -0.8315, -1.0), (0.3827, -0.9239, -1.0), (0.1951, -0.9808, -1.0), (0.0, -1.0, -1.0), (-0.1951, -0.9808, -1.0), (-0.3827, -0.9239, -1.0), (-0.5556, -0.8315, -1.0), (-0.7071, -0.7071, -1.0), (-0.8315, -0.5556, -1.0), (-0.9239, -0.3827, -1.0), (-0.9808, -0.1951, -1.0), (-1.0, 0.0, -1.0), (-0.9808, 0.1951, -1.0), (-0.9239, 0.3827, -1.0), (-0.8315, 0.5556, -1.0), (-0.7071, 0.7071, -1.0), (-0.5556, 0.8315, -1.0), (-0.3827, 0.9239, -1.0), (-0.1951, 0.9808, -1.0), (0.0, 1.0, -0.6295), (0.0, 1.0, 0.6295), (0.1951, 0.9808, 0.6295), (0.1951, 0.9808, -0.6295), (0.3827, 0.9239, 0.6295), (0.3827, 0.9239, -0.6295), (0.5556, 0.8315, 0.6295), (0.5556, 0.8315, -0.6295), (0.7071, 0.7071, 0.6295), (0.7071, 0.7071, -0.6295), (0.8315, 0.5556, 0.6295), (0.8315, 0.5556, -0.6295), (0.9239, 0.3827, 0.6295), (0.9239, 0.3827, -0.6295), (0.9808, 0.1951, 0.6295), (0.9808, 0.1951, -0.6295), (1.0, 0.0, 0.6295), (1.0, 0.0, -0.6295), (0.9808, -0.1951, 0.6295), (0.9808, -0.1951, -0.6295), (0.9239, -0.3827, 0.6295), (0.9239, -0.3827, -0.6295), (0.8315, -0.5556, 0.6295), (0.8315, -0.5556, -0.6295), (0.7071, -0.7071, 0.6295), (0.7071, -0.7071, -0.6295), (0.5556, -0.8315, 0.6295), (0.5556, -0.8315, -0.6295), (0.3827, -0.9239, 0.6295), (0.3827, -0.9239, -0.6295), (0.1951, -0.9808, 0.6295), (0.1951, -0.9808, -0.6295), (0.0, -1.0, 0.6295), (0.0, -1.0, -0.6295), (-0.1951, -0.9808, 0.6295), (-0.1951, -0.9808, -0.6295), (-0.3827, -0.9239, 0.6295), (-0.3827, -0.9239, -0.6295), (-0.5556, -0.8315, 0.6295), (-0.5556, -0.8315, -0.6295), (-0.7071, -0.7071, 0.6295), (-0.7071, -0.7071, -0.6295), (-0.8315, -0.5556, 0.6295), (-0.8315, -0.5556, -0.6295), (-0.9239, -0.3827, 0.6295), (-0.9239, -0.3827, -0.6295), (-0.9808, -0.1951, 0.6295), (-0.9808, -0.1951, -0.6295), (-1.0, 0.0, 0.6295), (-1.0, 0.0, -0.6295), (-0.9808, 0.1951, 0.6295), (-0.9808, 0.1951, -0.6295), (-0.9239, 0.3827, 0.6295), (-0.9239, 0.3827, -0.6295), (-0.8315, 0.5556, 0.6295), (-0.8315, 0.5556, -0.6295), (-0.7071, 0.7071, 0.6295), (-0.7071, 0.7071, -0.6295), (-0.5556, 0.8315, 0.6295), (-0.5556, 0.8315, -0.6295), (-0.3827, 0.9239, 0.6295), (-0.3827, 0.9239, -0.6295), (-0.1951, 0.9808, 0.6295), (-0.1951, 0.9808, -0.6295), (0.1951, 0.9808, 1.0), (0.0, 1.0, 1.0), (0.3827, 0.9239, 1.0), (0.5556, 0.8315, 1.0), (0.7071, 0.7071, 1.0), (0.8315, 0.5556, 1.0), (0.9239, 0.3827, 1.0), (0.9808, 0.1951, 1.0), (1.0, 0.0, 1.0), (0.9808, -0.1951, 1.0), (0.9239, -0.3827, 1.0), (0.8315, -0.5556, 1.0), (0.7071, -0.7071, 1.0), (0.5556, -0.8315, 1.0), (0.3827, -0.9239, 1.0), (0.1951, -0.9808, 1.0), (0.0, -1.0, 1.0), (-0.1951, -0.9808, 1.0), (-0.3827, -0.9239, 1.0), (-0.5556, -0.8315, 1.0), (-0.7071, -0.7071, 1.0), (-0.8315, -0.5556, 1.0), (-0.9239, -0.3827, 1.0), (-0.9808, -0.1951, 1.0), (-1.0, 0.0, 1.0), (-0.9808, 0.1951, 1.0), (-0.9239, 0.3827, 1.0), (-0.8315, 0.5556, 1.0), (-0.7071, 0.7071, 1.0), (-0.5556, 0.8315, 1.0), (-0.3827, 0.9239, 1.0), (-0.1951, 0.9808, 1.0), (0.1677, 0.8432, 0.2001), (-2.422e-08, 0.8597, 0.2001), (0.329, 0.7943, 0.2001), (0.4776, 0.7148, 0.2001), (0.6079, 0.6079, 0.2001), (0.7148, 0.4776, 0.2001), (0.7943, 0.329, 0.2001), (0.8432, 0.1677, 0.2001), (0.8597, 0.0, 0.2001), (0.8432, -0.1677, 0.2001), (0.7943, -0.329, 0.2001), (0.7148, -0.4776, 0.2001), (0.6079, -0.6079, 0.2001), (0.4776, -0.7148, 0.2001), (0.329, -0.7943, 0.2001), (0.1677, -0.8432, 0.2001), (-2.422e-08, -0.8597, 0.2001), (-0.1677, -0.8432, 0.2001), (-0.329, -0.7943, 0.2001), (-0.4776, -0.7148, 0.2001), (-0.6079, -0.6079, 0.2001), (-0.7148, -0.4776, 0.2001), (-0.7943, -0.329, 0.2001), (-0.8432, -0.1677, 0.2001), (-0.8597, 0.0, 0.2001), (-0.8432, 0.1677, 0.2001), (-0.7943, 0.329, 0.2001), (-0.7148, 0.4776, 0.2001), (-0.6079, 0.6079, 0.2001), (-0.4776, 0.7148, 0.2001), (-0.329, 0.7943, 0.2001), (-0.1677, 0.8432, 0.2001), (0.0, 0.9624, 1.0), (-3.957e-09, 0.8597, 0.8979), (-1.164e-09, 0.8898, 0.9701), (0.1677, 0.8432, 0.8979), (0.1877, 0.9439, 1.0), (0.1736, 0.8727, 0.9701), (0.329, 0.7943, 0.8979), (0.3683, 0.8891, 1.0), (0.3405, 0.8221, 0.9701), (0.4776, 0.7148, 0.8979), (0.5347, 0.8002, 1.0), (0.4943, 0.7398, 0.9701), (0.6079, 0.6079, 0.8979), (0.6805, 0.6805, 1.0), (0.6292, 0.6292, 0.9701), (0.7148, 0.4776, 0.8979), (0.8002, 0.5347, 1.0), (0.7398, 0.4943, 0.9701), (0.7943, 0.329, 0.8979), (0.8891, 0.3683, 1.0), (0.8221, 0.3405, 0.9701), (0.8432, 0.1677, 0.8979), (0.9439, 0.1877, 1.0), (0.8727, 0.1736, 0.9701), (0.8597, 0.0, 0.8979), (0.9624, 0.0, 1.0), (0.8898, 0.0, 0.9701), (0.8432, -0.1677, 0.8979), (0.9439, -0.1877, 1.0), (0.8727, -0.1736, 0.9701), (0.7943, -0.329, 0.8979), (0.8891, -0.3683, 1.0), (0.8221, -0.3405, 0.9701), (0.7148, -0.4776, 0.8979), (0.8002, -0.5347, 1.0), (0.7398, -0.4943, 0.9701), (0.6079, -0.6079, 0.8979), (0.6805, -0.6805, 1.0), (0.6292, -0.6292, 0.9701), (0.4776, -0.7148, 0.8979), (0.5347, -0.8002, 1.0), (0.4943, -0.7398, 0.9701), (0.329, -0.7943, 0.8979), (0.3683, -0.8891, 1.0), (0.3405, -0.8221, 0.9701), (0.1677, -0.8432, 0.8979), (0.1877, -0.9439, 1.0), (0.1736, -0.8727, 0.9701), (-3.957e-09, -0.8597, 0.8979), (0.0, -0.9624, 1.0), (-1.164e-09, -0.8898, 0.9701), (-0.1677, -0.8432, 0.8979), (-0.1877, -0.9439, 1.0), (-0.1736, -0.8727, 0.9701), (-0.329, -0.7943, 0.8979), (-0.3683, -0.8891, 1.0), (-0.3405, -0.8221, 0.9701), (-0.4776, -0.7148, 0.8979), (-0.5347, -0.8002, 1.0), (-0.4943, -0.7398, 0.9701), (-0.6079, -0.6079, 0.8979), (-0.6805, -0.6805, 1.0), (-0.6292, -0.6292, 0.9701), (-0.7148, -0.4776, 0.8979), (-0.8002, -0.5347, 1.0), (-0.7398, -0.4943, 0.9701), (-0.7943, -0.329, 0.8979), (-0.8891, -0.3683, 1.0), (-0.8221, -0.3405, 0.9701), (-0.8432, -0.1677, 0.8979), (-0.9439, -0.1877, 1.0), (-0.8727, -0.1736, 0.9701), (-0.8597, 0.0, 0.8979), (-0.9624, 0.0, 1.0), (-0.8898, 0.0, 0.9701), (-0.8432, 0.1677, 0.8979), (-0.9439, 0.1877, 1.0), (-0.8727, 0.1736, 0.9701), (-0.7943, 0.329, 0.8979), (-0.8891, 0.3683, 1.0), (-0.8221, 0.3405, 0.9701), (-0.7148, 0.4776, 0.8979), (-0.8002, 0.5347, 1.0), (-0.7398, 0.4943, 0.9701), (-0.6079, 0.6079, 0.8979), (-0.6805, 0.6805, 1.0), (-0.6292, 0.6292, 0.9701), (-0.4776, 0.7148, 0.8979), (-0.5347, 0.8002, 1.0), (-0.4943, 0.7398, 0.9701), (-0.329, 0.7943, 0.8979), (-0.3683, 0.8891, 1.0), (-0.3405, 0.8221, 0.9701), (-0.1677, 0.8432, 0.8979), (-0.1877, 0.9439, 1.0), (-0.1736, 0.8727, 0.9701), (0.0, 1.0, -0.2098), (0.0, 1.0, 0.2098), (0.1951, 0.9808, 0.2098), (0.1951, 0.9808, -0.2098), (0.3827, 0.9239, 0.2098), (0.3827, 0.9239, -0.2098), (0.5556, 0.8315, 0.2098), (0.5556, 0.8315, -0.2098), (0.7071, 0.7071, 0.2098), (0.7071, 0.7071, -0.2098), (0.8315, 0.5556, 0.2098), (0.8315, 0.5556, -0.2098), (0.9239, 0.3827, 0.2098), (0.9239, 0.3827, -0.2098), (0.9808, 0.1951, 0.2098), (0.9808, 0.1951, -0.2098), (1.0, 0.0, 0.2098), (1.0, 0.0, -0.2098), (0.9808, -0.1951, 0.2098), (0.9808, -0.1951, -0.2098), (0.9239, -0.3827, 0.2098), (0.9239, -0.3827, -0.2098), (0.8315, -0.5556, 0.2098), (0.8315, -0.5556, -0.2098), (0.7071, -0.7071, 0.2098), (0.7071, -0.7071, -0.2098), (0.5556, -0.8315, 0.2098), (0.5556, -0.8315, -0.2098), (0.3827, -0.9239, 0.2098), (0.3827, -0.9239, -0.2098), (0.1951, -0.9808, 0.2098), (0.1951, -0.9808, -0.2098), (0.0, -1.0, 0.2098), (0.0, -1.0, -0.2098), (-0.1951, -0.9808, 0.2098), (-0.1951, -0.9808, -0.2098), (-0.3827, -0.9239, 0.2098), (-0.3827, -0.9239, -0.2098), (-0.5556, -0.8315, 0.2098), (-0.5556, -0.8315, -0.2098), (-0.7071, -0.7071, 0.2098), (-0.7071, -0.7071, -0.2098), (-0.8315, -0.5556, 0.2098), (-0.8315, -0.5556, -0.2098), (-0.9239, -0.3827, 0.2098), (-0.9239, -0.3827, -0.2098), (-0.9808, -0.1951, 0.2098), (-0.9808, -0.1951, -0.2098), (-1.0, 0.0, 0.2098), (-1.0, 0.0, -0.2098), (-0.9808, 0.1951, 0.2098), (-0.9808, 0.1951, -0.2098), (-0.9239, 0.3827, 0.2098), (-0.9239, 0.3827, -0.2098), (-0.8315, 0.5556, 0.2098), (-0.8315, 0.5556, -0.2098), (-0.7071, 0.7071, 0.2098), (-0.7071, 0.7071, -0.2098), (-0.5556, 0.8315, 0.2098), (-0.5556, 0.8315, -0.2098), (-0.3827, 0.9239, 0.2098), (-0.3827, 0.9239, -0.2098), (-0.1951, 0.9808, 0.2098), (-0.1951, 0.9808, -0.2098)], [], [(33, 97, 96, 34), (34, 96, 98, 36), (36, 98, 99, 38), (38, 99, 100, 40), (40, 100, 101, 42), (42, 101, 102, 44), (44, 102, 103, 46), (46, 103, 104, 48), (48, 104, 105, 50), (50, 105, 106, 52), (52, 106, 107, 54), (54, 107, 108, 56), (56, 108, 109, 58), (58, 109, 110, 60), (60, 110, 111, 62), (62, 111, 112, 64), (64, 112, 113, 66), (66, 113, 114, 68), (68, 114, 115, 70), (70, 115, 116, 72), (72, 116, 117, 74), (74, 117, 118, 76), (76, 118, 119, 78), (78, 119, 120, 80), (80, 120, 121, 82), (82, 121, 122, 84), (84, 122, 123, 86), (86, 123, 124, 88), (88, 124, 125, 90), (90, 125, 126, 92), (211, 208, 144, 145), (92, 126, 127, 94), (94, 127, 97, 33), (0, 1, 2, 3, 4, 5, 6, 7, 8, 9, 10, 11, 12, 13, 14, 15, 16, 17, 18, 19, 20, 21, 22, 23, 24, 25, 26, 27, 28, 29, 30, 31), (31, 95, 32, 0), (318, 94, 33, 257), (30, 93, 95, 31), (316, 92, 94, 318), (29, 91, 93, 30), (314, 90, 92, 316), (28, 89, 91, 29), (312, 88, 90, 314), (27, 87, 89, 28), (310, 86, 88, 312), (26, 85, 87, 27), (308, 84, 86, 310), (25, 83, 85, 26), (306, 82, 84, 308), (24, 81, 83, 25), (304, 80, 82, 306), (23, 79, 81, 24), (302, 78, 80, 304), (22, 77, 79, 23), (300, 76, 78, 302), (21, 75, 77, 22), (298, 74, 76, 300), (20, 73, 75, 21), (296, 72, 74, 298), (19, 71, 73, 20), (294, 70, 72, 296), (18, 69, 71, 19), (292, 68, 70, 294), (17, 67, 69, 18), (290, 66, 68, 292), (16, 65, 67, 17), (288, 64, 66, 290), (15, 63, 65, 16), (286, 62, 64, 288), (14, 61, 63, 15), (284, 60, 62, 286), (13, 59, 61, 14), (282, 58, 60, 284), (12, 57, 59, 13), (280, 56, 58, 282), (11, 55, 57, 12), (278, 54, 56, 280), (10, 53, 55, 11), (276, 52, 54, 278), (9, 51, 53, 10), (274, 50, 52, 276), (8, 49, 51, 9), (272, 48, 50, 274), (7, 47, 49, 8), (270, 46, 48, 272), (6, 45, 47, 7), (268, 44, 46, 270), (5, 43, 45, 6), (266, 42, 44, 268), (4, 41, 43, 5), (264, 40, 42, 266), (3, 39, 41, 4), (262, 38, 40, 264), (2, 37, 39, 3), (260, 36, 38, 262), (1, 35, 37, 2), (258, 34, 36, 260), (0, 32, 35, 1), (257, 33, 34, 258), (161, 253, 159, 129), (169, 166, 130, 131), (172, 169, 131, 132), (175, 172, 132, 133), (178, 175, 133, 134), (181, 178, 134, 135), (184, 181, 135, 136), (187, 184, 136, 137), (190, 187, 137, 138), (193, 190, 138, 139), (196, 193, 139, 140), (199, 196, 140, 141), (202, 199, 141, 142), (205, 202, 142, 143), (206, 209, 112, 111), (208, 205, 143, 144), (214, 211, 145, 146), (217, 214, 146, 147), (220, 217, 147, 148), (223, 220, 148, 149), (226, 223, 149, 150), (229, 226, 150, 151), (232, 229, 151, 152), (235, 232, 152, 153), (238, 235, 153, 154), (241, 238, 154, 155), (244, 241, 155, 156), (247, 244, 156, 157), (250, 247, 157, 158), (253, 250, 158, 159), (166, 163, 128, 130), (128, 129, 159, 158, 157, 156, 155, 154, 153, 152, 151, 150, 149, 148, 147, 146, 145, 144, 143, 142, 141, 140, 139, 138, 137, 136, 135, 134, 133, 132, 131, 130), (167, 170, 99, 98), (248, 251, 126, 125), (209, 212, 113, 112), (170, 173, 100, 99), (251, 254, 127, 126), (212, 215, 114, 113), (173, 176, 101, 100), (254, 160, 97, 127), (215, 218, 115, 114), (176, 179, 102, 101), (218, 221, 116, 115), (179, 182, 103, 102), (221, 224, 117, 116), (182, 185, 104, 103), (224, 227, 118, 117), (185, 188, 105, 104), (227, 230, 119, 118), (188, 191, 106, 105), (230, 233, 120, 119), (191, 194, 107, 106), (233, 236, 121, 120), (194, 197, 108, 107), (236, 239, 122, 121), (197, 200, 109, 108), (239, 242, 123, 122), (200, 203, 110, 109), (160, 164, 96, 97), (242, 245, 124, 123), (203, 206, 111, 110), (164, 167, 98, 96), (245, 248, 125, 124), (164, 160, 162, 165), (165, 162, 161, 163), (167, 164, 165, 168), (168, 165, 163, 166), (170, 167, 168, 171), (171, 168, 166, 169), (173, 170, 171, 174), (174, 171, 169, 172), (176, 173, 174, 177), (177, 174, 172, 175), (179, 176, 177, 180), (180, 177, 175, 178), (182, 179, 180, 183), (183, 180, 178, 181), (185, 182, 183, 186), (186, 183, 181, 184), (188, 185, 186, 189), (189, 186, 184, 187), (191, 188, 189, 192), (192, 189, 187, 190), (194, 191, 192, 195), (195, 192, 190, 193), (197, 194, 195, 198), (198, 195, 193, 196), (200, 197, 198, 201), (201, 198, 196, 199), (203, 200, 201, 204), (204, 201, 199, 202), (206, 203, 204, 207), (207, 204, 202, 205), (209, 206, 207, 210), (210, 207, 205, 208), (212, 209, 210, 213), (213, 210, 208, 211), (215, 212, 213, 216), (216, 213, 211, 214), (218, 215, 216, 219), (219, 216, 214, 217), (221, 218, 219, 222), (222, 219, 217, 220), (224, 221, 222, 225), (225, 222, 220, 223), (227, 224, 225, 228), (228, 225, 223, 226), (230, 227, 228, 231), (231, 228, 226, 229), (233, 230, 231, 234), (234, 231, 229, 232), (236, 233, 234, 237), (237, 234, 232, 235), (239, 236, 237, 240), (240, 237, 235, 238), (242, 239, 240, 243), (243, 240, 238, 241), (245, 242, 243, 246), (246, 243, 241, 244), (248, 245, 246, 249), (249, 246, 244, 247), (251, 248, 249, 252), (252, 249, 247, 250), (254, 251, 252, 255), (255, 252, 250, 253), (160, 254, 255, 162), (162, 255, 253, 161), (163, 161, 129, 128), (32, 256, 259, 35), (256, 257, 258, 259), (35, 259, 261, 37), (259, 258, 260, 261), (37, 261, 263, 39), (261, 260, 262, 263), (39, 263, 265, 41), (263, 262, 264, 265), (41, 265, 267, 43), (265, 264, 266, 267), (43, 267, 269, 45), (267, 266, 268, 269), (45, 269, 271, 47), (269, 268, 270, 271), (47, 271, 273, 49), (271, 270, 272, 273), (49, 273, 275, 51), (273, 272, 274, 275), (51, 275, 277, 53), (275, 274, 276, 277), (53, 277, 279, 55), (277, 276, 278, 279), (55, 279, 281, 57), (279, 278, 280, 281), (57, 281, 283, 59), (281, 280, 282, 283), (59, 283, 285, 61), (283, 282, 284, 285), (61, 285, 287, 63), (285, 284, 286, 287), (63, 287, 289, 65), (287, 286, 288, 289), (65, 289, 291, 67), (289, 288, 290, 291), (67, 291, 293, 69), (291, 290, 292, 293), (69, 293, 295, 71), (293, 292, 294, 295), (71, 295, 297, 73), (295, 294, 296, 297), (73, 297, 299, 75), (297, 296, 298, 299), (75, 299, 301, 77), (299, 298, 300, 301), (77, 301, 303, 79), (301, 300, 302, 303), (79, 303, 305, 81), (303, 302, 304, 305), (81, 305, 307, 83), (305, 304, 306, 307), (83, 307, 309, 85), (307, 306, 308, 309), (85, 309, 311, 87), (309, 308, 310, 311), (87, 311, 313, 89), (311, 310, 312, 313), (89, 313, 315, 91), (313, 312, 314, 315), (91, 315, 317, 93), (315, 314, 316, 317), (93, 317, 319, 95), (317, 316, 318, 319), (95, 319, 256, 32), (319, 318, 257, 256)])
me_cylinder.polygons.foreach_set('use_smooth', [True] * 290)
_uv = me_cylinder.uv_layers.new(name='UVMap')
_uv.uv.foreach_set('vector', [1.0, 0.8333, 1.0, 1.0, 0.9688, 1.0, 0.9688, 0.8333, 0.9688, 0.8333, 0.9688, 1.0, 0.9375, 1.0, 0.9375, 0.8333, 0.9375, 0.8333, 0.9375, 1.0, 0.9062, 1.0, 0.9062, 0.8333, 0.9062, 0.8333, 0.9062, 1.0, 0.875, 1.0, 0.875, 0.8333, 0.875, 0.8333, 0.875, 1.0, 0.8438, 1.0, 0.8437, 0.8333, 0.8437, 0.8333, 0.8438, 1.0, 0.8125, 1.0, 0.8125, 0.8333, 0.8125, 0.8333, 0.8125, 1.0, 0.7812, 1.0, 0.7812, 0.8333, 0.7812, 0.8333, 0.7812, 1.0, 0.75, 1.0, 0.75, 0.8333, 0.75, 0.8333, 0.75, 1.0, 0.7188, 1.0, 0.7188, 0.8333, 0.7188, 0.8333, 0.7188, 1.0, 0.6875, 1.0, 0.6875, 0.8333, 0.6875, 0.8333, 0.6875, 1.0, 0.6562, 1.0, 0.6562, 0.8333, 0.6562, 0.8333, 0.6562, 1.0, 0.625, 1.0, 0.625, 0.8333, 0.625, 0.8333, 0.625, 1.0, 0.5938, 1.0, 0.5938, 0.8333, 0.5938, 0.8333, 0.5938, 1.0, 0.5625, 1.0, 0.5625, 0.8333, 0.5625, 0.8333, 0.5625, 1.0, 0.5312, 1.0, 0.5312, 0.8333, 0.5312, 0.8333, 0.5312, 1.0, 0.5, 1.0, 0.5, 0.8333, 0.5, 0.8333, 0.5, 1.0, 0.4688, 1.0, 0.4687, 0.8333, 0.4687, 0.8333, 0.4688, 1.0, 0.4375, 1.0, 0.4375, 0.8333, 0.4375, 0.8333, 0.4375, 1.0, 0.4062, 1.0, 0.4062, 0.8333, 0.4062, 0.8333, 0.4062, 1.0, 0.375, 1.0, 0.375, 0.8333, 0.375, 0.8333, 0.375, 1.0, 0.3438, 1.0, 0.3438, 0.8333, 0.3438, 0.8333, 0.3438, 1.0, 0.3125, 1.0, 0.3125, 0.8333, 0.3125, 0.8333, 0.3125, 1.0, 0.2812, 1.0, 0.2812, 0.8333, 0.2812, 0.8333, 0.2812, 1.0, 0.25, 1.0, 0.25, 0.8333, 0.25, 0.8333, 0.25, 1.0, 0.2188, 1.0, 0.2188, 0.8333, 0.2188, 0.8333, 0.2188, 1.0, 0.1875, 1.0, 0.1875, 0.8333, 0.1875, 0.8333, 0.1875, 1.0, 0.1562, 1.0, 0.1562, 0.8333, 0.1562, 0.8333, 0.1562, 1.0, 0.125, 1.0, 0.125, 0.8333, 0.125, 0.8333, 0.125, 1.0, 0.09375, 1.0, 0.09375, 0.8333, 0.09375, 0.8333, 0.09375, 1.0, 0.0625, 1.0, 0.0625, 0.8333, 0.2097, 0.04763, 0.25, 0.04366, 0.25, 0.04366, 0.2097, 0.04763, 0.0625, 0.8333, 0.0625, 1.0, 0.03125, 1.0, 0.03125, 0.8333, 0.03125, 0.8333, 0.03125, 1.0, 0.0, 1.0, 0.0, 0.8333, 0.75, 0.49, 0.7968, 0.4854, 0.8418, 0.4717, 0.8833, 0.4496, 0.9197, 0.4197, 0.9496, 0.3833, 0.9717, 0.3418, 0.9854, 0.2968, 0.99, 0.25, 0.9854, 0.2032, 0.9717, 0.1582, 0.9496, 0.1167, 0.9197, 0.08029, 0.8833, 0.05045, 0.8418, 0.02827, 0.7968, 0.01461, 0.75, 0.01, 0.7032, 0.01461, 0.6582, 0.02827, 0.6167, 0.05045, 0.5803, 0.08029, 0.5504, 0.1167, 0.5283, 0.1582, 0.5146, 0.2032, 0.51, 0.25, 0.5146, 0.2968, 0.5283, 0.3418, 0.5504, 0.3833, 0.5803, 0.4197, 0.6167, 0.4496, 0.6582, 0.4717, 0.7032, 0.4854, 0.03125, 0.5, 0.03125, 0.6667, 0.0, 0.6667, 0.0, 0.5, 0.03125, 0.7778, 0.03125, 0.8333, 0.0, 0.8333, 0.0, 0.7778, 0.0625, 0.5, 0.0625, 0.6667, 0.03125, 0.6667, 0.03125, 0.5, 0.0625, 0.7778, 0.0625, 0.8333, 0.03125, 0.8333, 0.03125, 0.7778, 0.09375, 0.5, 0.09375, 0.6667, 0.0625, 0.6667, 0.0625, 0.5, 0.09375, 0.7778, 0.09375, 0.8333, 0.0625, 0.8333, 0.0625, 0.7778, 0.125, 0.5, 0.125, 0.6667, 0.09375, 0.6667, 0.09375, 0.5, 0.125, 0.7778, 0.125, 0.8333, 0.09375, 0.8333, 0.09375, 0.7778, 0.1562, 0.5, 0.1562, 0.6667, 0.125, 0.6667, 0.125, 0.5, 0.1562, 0.7778, 0.1562, 0.8333, 0.125, 0.8333, 0.125, 0.7778, 0.1875, 0.5, 0.1875, 0.6667, 0.1562, 0.6667, 0.1562, 0.5, 0.1875, 0.7778, 0.1875, 0.8333, 0.1562, 0.8333, 0.1562, 0.7778, 0.2188, 0.5, 0.2188, 0.6667, 0.1875, 0.6667, 0.1875, 0.5, 0.2188, 0.7778, 0.2188, 0.8333, 0.1875, 0.8333, 0.1875, 0.7778, 0.25, 0.5, 0.25, 0.6667, 0.2188, 0.6667, 0.2188, 0.5, 0.25, 0.7778, 0.25, 0.8333, 0.2188, 0.8333, 0.2188, 0.7778, 0.2812, 0.5, 0.2812, 0.6667, 0.25, 0.6667, 0.25, 0.5, 0.2812, 0.7778, 0.2812, 0.8333, 0.25, 0.8333, 0.25, 0.7778, 0.3125, 0.5, 0.3125, 0.6667, 0.2812, 0.6667, 0.2812, 0.5, 0.3125, 0.7778, 0.3125, 0.8333, 0.2812, 0.8333, 0.2812, 0.7778, 0.3438, 0.5, 0.3438, 0.6667, 0.3125, 0.6667, 0.3125, 0.5, 0.3438, 0.7778, 0.3438, 0.8333, 0.3125, 0.8333, 0.3125, 0.7778, 0.375, 0.5, 0.375, 0.6667, 0.3438, 0.6667, 0.3438, 0.5, 0.375, 0.7778, 0.375, 0.8333, 0.3438, 0.8333, 0.3438, 0.7778, 0.4062, 0.5, 0.4062, 0.6667, 0.375, 0.6667, 0.375, 0.5, 0.4062, 0.7778, 0.4062, 0.8333, 0.375, 0.8333, 0.375, 0.7778, 0.4375, 0.5, 0.4375, 0.6667, 0.4062, 0.6667, 0.4062, 0.5, 0.4375, 0.7778, 0.4375, 0.8333, 0.4062, 0.8333, 0.4062, 0.7778, 0.4688, 0.5, 0.4688, 0.6667, 0.4375, 0.6667, 0.4375, 0.5, 0.4687, 0.7778, 0.4687, 0.8333, 0.4375, 0.8333, 0.4375, 0.7778, 0.5, 0.5, 0.5, 0.6667, 0.4688, 0.6667, 0.4688, 0.5, 0.5, 0.7778, 0.5, 0.8333, 0.4687, 0.8333, 0.4687, 0.7778, 0.5312, 0.5, 0.5312, 0.6667, 0.5, 0.6667, 0.5, 0.5, 0.5312, 0.7778, 0.5312, 0.8333, 0.5, 0.8333, 0.5, 0.7778, 0.5625, 0.5, 0.5625, 0.6667, 0.5312, 0.6667, 0.5312, 0.5, 0.5625, 0.7778, 0.5625, 0.8333, 0.5312, 0.8333, 0.5312, 0.7778, 0.5938, 0.5, 0.5938, 0.6667, 0.5625, 0.6667, 0.5625, 0.5, 0.5938, 0.7778, 0.5938, 0.8333, 0.5625, 0.8333, 0.5625, 0.7778, 0.625, 0.5, 0.625, 0.6667, 0.5938, 0.6667, 0.5938, 0.5, 0.625, 0.7778, 0.625, 0.8333, 0.5938, 0.8333, 0.5938, 0.7778, 0.6562, 0.5, 0.6562, 0.6667, 0.625, 0.6667, 0.625, 0.5, 0.6562, 0.7778, 0.6562, 0.8333, 0.625, 0.8333, 0.625, 0.7778, 0.6875, 0.5, 0.6875, 0.6667, 0.6562, 0.6667, 0.6562, 0.5, 0.6875, 0.7778, 0.6875, 0.8333, 0.6562, 0.8333, 0.6562, 0.7778, 0.7188, 0.5, 0.7188, 0.6667, 0.6875, 0.6667, 0.6875, 0.5, 0.7188, 0.7778, 0.7188, 0.8333, 0.6875, 0.8333, 0.6875, 0.7778, 0.75, 0.5, 0.75, 0.6667, 0.7188, 0.6667, 0.7188, 0.5, 0.75, 0.7778, 0.75, 0.8333, 0.7188, 0.8333, 0.7188, 0.7778, 0.7812, 0.5, 0.7812, 0.6667, 0.75, 0.6667, 0.75, 0.5, 0.7812, 0.7778, 0.7812, 0.8333, 0.75, 0.8333, 0.75, 0.7778, 0.8125, 0.5, 0.8125, 0.6667, 0.7812, 0.6667, 0.7812, 0.5, 0.8125, 0.7778, 0.8125, 0.8333, 0.7812, 0.8333, 0.7812, 0.7778, 0.8438, 0.5, 0.8438, 0.6667, 0.8125, 0.6667, 0.8125, 0.5, 0.8437, 0.7778, 0.8437, 0.8333, 0.8125, 0.8333, 0.8125, 0.7778, 0.875, 0.5, 0.875, 0.6667, 0.8438, 0.6667, 0.8438, 0.5, 0.875, 0.7778, 0.875, 0.8333, 0.8437, 0.8333, 0.8437, 0.7778, 0.9062, 0.5, 0.9062, 0.6667, 0.875, 0.6667, 0.875, 0.5, 0.9062, 0.7778, 0.9062, 0.8333, 0.875, 0.8333, 0.875, 0.7778, 0.9375, 0.5, 0.9375, 0.6667, 0.9062, 0.6667, 0.9062, 0.5, 0.9375, 0.7778, 0.9375, 0.8333, 0.9062, 0.8333, 0.9062, 0.7778, 0.9688, 0.5, 0.9688, 0.6667, 0.9375, 0.6667, 0.9375, 0.5, 0.9688, 0.7778, 0.9688, 0.8333, 0.9375, 0.8333, 0.9375, 0.7778, 1.0, 0.5, 1.0, 0.6667, 0.9688, 0.6667, 0.9688, 0.5, 1.0, 0.7778, 1.0, 0.8333, 0.9688, 0.8333, 0.9688, 0.7778, 0.25, 0.4563, 0.2097, 0.4524, 0.2097, 0.4524, 0.25, 0.4563, 0.3646, 0.4216, 0.329, 0.4406, 0.329, 0.4406, 0.3646, 0.4216, 0.3959, 0.3959, 0.3646, 0.4216, 0.3646, 0.4216, 0.3959, 0.3959, 0.4216, 0.3646, 0.3959, 0.3959, 0.3959, 0.3959, 0.4216, 0.3646, 0.4406, 0.329, 0.4216, 0.3646, 0.4216, 0.3646, 0.4406, 0.329, 0.4524, 0.2903, 0.4406, 0.329, 0.4406, 0.329, 0.4524, 0.2903, 0.4563, 0.25, 0.4524, 0.2903, 0.4524, 0.2903, 0.4563, 0.25, 0.4524, 0.2097, 0.4563, 0.25, 0.4563, 0.25, 0.4524, 0.2097, 0.4406, 0.171, 0.4524, 0.2097, 0.4524, 0.2097, 0.4406, 0.171, 0.4216, 0.1354, 0.4406, 0.171, 0.4406, 0.171, 0.4216, 0.1354, 0.3959, 0.1041, 0.4216, 0.1354, 0.4216, 0.1354, 0.3959, 0.1041, 0.3646, 0.07844, 0.3959, 0.1041, 0.3959, 0.1041, 0.3646, 0.07844, 0.329, 0.05937, 0.3646, 0.07844, 0.3646, 0.07844, 0.329, 0.05937, 0.2903, 0.04763, 0.329, 0.05937, 0.329, 0.05937, 0.2903, 0.04763, 0.2951, 0.02347, 0.25, 0.01903, 0.25, 0.01, 0.2968, 0.01461, 0.25, 0.04366, 0.2903, 0.04763, 0.2903, 0.04763, 0.25, 0.04366, 0.171, 0.05937, 0.2097, 0.04763, 0.2097, 0.04763, 0.171, 0.05937, 0.1354, 0.07844, 0.171, 0.05937, 0.171, 0.05937, 0.1354, 0.07844, 0.1041, 0.1041, 0.1354, 0.07844, 0.1354, 0.07844, 0.1041, 0.1041, 0.07844, 0.1354, 0.1041, 0.1041, 0.1041, 0.1041, 0.07844, 0.1354, 0.05937, 0.171, 0.07844, 0.1354, 0.07844, 0.1354, 0.05937, 0.171, 0.04763, 0.2097, 0.05937, 0.171, 0.05937, 0.171, 0.04763, 0.2097, 0.04366, 0.25, 0.04763, 0.2097, 0.04763, 0.2097, 0.04366, 0.25, 0.04763, 0.2903, 0.04366, 0.25, 0.04366, 0.25, 0.04763, 0.2903, 0.05937, 0.329, 0.04763, 0.2903, 0.04763, 0.2903, 0.05937, 0.329, 0.07844, 0.3646, 0.05937, 0.329, 0.05937, 0.329, 0.07844, 0.3646, 0.1041, 0.3959, 0.07844, 0.3646, 0.07844, 0.3646, 0.1041, 0.3959, 0.1354, 0.4216, 0.1041, 0.3959, 0.1041, 0.3959, 0.1354, 0.4216, 0.171, 0.4406, 0.1354, 0.4216, 0.1354, 0.4216, 0.171, 0.4406, 0.2097, 0.4524, 0.171, 0.4406, 0.171, 0.4406, 0.2097, 0.4524, 0.329, 0.4406, 0.2903, 0.4524, 0.2903, 0.4524, 0.329, 0.4406, 0.2903, 0.4524, 0.25, 0.4563, 0.2097, 0.4524, 0.171, 0.4406, 0.1354, 0.4216, 0.1041, 0.3959, 0.07844, 0.3646, 0.05937, 0.329, 0.04763, 0.2903, 0.04366, 0.25, 0.04763, 0.2097, 0.05937, 0.171, 0.07844, 0.1354, 0.1041, 0.1041, 0.1354, 0.07844, 0.171, 0.05937, 0.2097, 0.04763, 0.25, 0.04366, 0.2903, 0.04763, 0.329, 0.05937, 0.3646, 0.07844, 0.3959, 0.1041, 0.4216, 0.1354, 0.4406, 0.171, 0.4524, 0.2097, 0.4563, 0.25, 0.4524, 0.2903, 0.4406, 0.329, 0.4216, 0.3646, 0.3959, 0.3959, 0.3646, 0.4216, 0.329, 0.4406, 0.3384, 0.4634, 0.3783, 0.442, 0.3833, 0.4496, 0.3418, 0.4717, 0.1217, 0.442, 0.1616, 0.4634, 0.1582, 0.4717, 0.1167, 0.4496, 0.25, 0.01903, 0.2049, 0.02347, 0.2032, 0.01461, 0.25, 0.01, 0.3783, 0.442, 0.4133, 0.4133, 0.4197, 0.4197, 0.3833, 0.4496, 0.1616, 0.4634, 0.2049, 0.4765, 0.2032, 0.4854, 0.1582, 0.4717, 0.2049, 0.02347, 0.1616, 0.03662, 0.1582, 0.02827, 0.2032, 0.01461, 0.4133, 0.4133, 0.442, 0.3783, 0.4496, 0.3833, 0.4197, 0.4197, 0.2049, 0.4765, 0.25, 0.481, 0.25, 0.49, 0.2032, 0.4854, 0.1616, 0.03662, 0.1217, 0.05796, 0.1167, 0.05045, 0.1582, 0.02827, 0.442, 0.3783, 0.4634, 0.3384, 0.4717, 0.3418, 0.4496, 0.3833, 0.1217, 0.05796, 0.08668, 0.08668, 0.08029, 0.08029, 0.1167, 0.05045, 0.4634, 0.3384, 0.4765, 0.2951, 0.4854, 0.2968, 0.4717, 0.3418, 0.08668, 0.08668, 0.05796, 0.1217, 0.05045, 0.1167, 0.08029, 0.08029, 0.4765, 0.2951, 0.481, 0.25, 0.49, 0.25, 0.4854, 0.2968, 0.05796, 0.1217, 0.03662, 0.1616, 0.02827, 0.1582, 0.05045, 0.1167, 0.481, 0.25, 0.4765, 0.2049, 0.4854, 0.2032, 0.49, 0.25, 0.03662, 0.1616, 0.02347, 0.2049, 0.01461, 0.2032, 0.02827, 0.1582, 0.4765, 0.2049, 0.4634, 0.1616, 0.4717, 0.1582, 0.4854, 0.2032, 0.02347, 0.2049, 0.01903, 0.25, 0.01, 0.25, 0.01461, 0.2032, 0.4634, 0.1616, 0.442, 0.1217, 0.4496, 0.1167, 0.4717, 0.1582, 0.01903, 0.25, 0.02347, 0.2951, 0.01461, 0.2968, 0.01, 0.25, 0.442, 0.1217, 0.4133, 0.08668, 0.4197, 0.08029, 0.4496, 0.1167, 0.02347, 0.2951, 0.03662, 0.3384, 0.02827, 0.3418, 0.01461, 0.2968, 0.4133, 0.08668, 0.3783, 0.05796, 0.3833, 0.05045, 0.4197, 0.08029, 0.03662, 0.3384, 0.05796, 0.3783, 0.05045, 0.3833, 0.02827, 0.3418, 0.3783, 0.05796, 0.3384, 0.03662, 0.3418, 0.02827, 0.3833, 0.05045, 0.25, 0.481, 0.2951, 0.4765, 0.2968, 0.4854, 0.25, 0.49, 0.05796, 0.3783, 0.08668, 0.4133, 0.08029, 0.4197, 0.05045, 0.3833, 0.3384, 0.03662, 0.2951, 0.02347, 0.2968, 0.01461, 0.3418, 0.02827, 0.2951, 0.4765, 0.3384, 0.4634, 0.3418, 0.4717, 0.2968, 0.4854, 0.08668, 0.4133, 0.1217, 0.442, 0.1167, 0.4496, 0.08029, 0.4197, 0.2951, 0.4765, 0.25, 0.481, 0.25, 0.4563, 0.2903, 0.4524, 0.2903, 0.4524, 0.25, 0.4563, 0.25, 0.4563, 0.2903, 0.4524, 0.3384, 0.4634, 0.2951, 0.4765, 0.2903, 0.4524, 0.329, 0.4406, 0.329, 0.4406, 0.2903, 0.4524, 0.2903, 0.4524, 0.329, 0.4406, 0.3783, 0.442, 0.3384, 0.4634, 0.329, 0.4406, 0.3646, 0.4216, 0.3646, 0.4216, 0.329, 0.4406, 0.329, 0.4406, 0.3646, 0.4216, 0.4133, 0.4133, 0.3783, 0.442, 0.3646, 0.4216, 0.3959, 0.3959, 0.3959, 0.3959, 0.3646, 0.4216, 0.3646, 0.4216, 0.3959, 0.3959, 0.442, 0.3783, 0.4133, 0.4133, 0.3959, 0.3959, 0.4216, 0.3646, 0.4216, 0.3646, 0.3959, 0.3959, 0.3959, 0.3959, 0.4216, 0.3646, 0.4634, 0.3384, 0.442, 0.3783, 0.4216, 0.3646, 0.4406, 0.329, 0.4406, 0.329, 0.4216, 0.3646, 0.4216, 0.3646, 0.4406, 0.329, 0.4765, 0.2951, 0.4634, 0.3384, 0.4406, 0.329, 0.4524, 0.2903, 0.4524, 0.2903, 0.4406, 0.329, 0.4406, 0.329, 0.4524, 0.2903, 0.481, 0.25, 0.4765, 0.2951, 0.4524, 0.2903, 0.4563, 0.25, 0.4563, 0.25, 0.4524, 0.2903, 0.4524, 0.2903, 0.4563, 0.25, 0.4765, 0.2049, 0.481, 0.25, 0.4563, 0.25, 0.4524, 0.2097, 0.4524, 0.2097, 0.4563, 0.25, 0.4563, 0.25, 0.4524, 0.2097, 0.4634, 0.1616, 0.4765, 0.2049, 0.4524, 0.2097, 0.4406, 0.171, 0.4406, 0.171, 0.4524, 0.2097, 0.4524, 0.2097, 0.4406, 0.171, 0.442, 0.1217, 0.4634, 0.1616, 0.4406, 0.171, 0.4216, 0.1354, 0.4216, 0.1354, 0.4406, 0.171, 0.4406, 0.171, 0.4216, 0.1354, 0.4133, 0.08668, 0.442, 0.1217, 0.4216, 0.1354, 0.3959, 0.1041, 0.3959, 0.1041, 0.4216, 0.1354, 0.4216, 0.1354, 0.3959, 0.1041, 0.3783, 0.05796, 0.4133, 0.08668, 0.3959, 0.1041, 0.3646, 0.07844, 0.3646, 0.07844, 0.3959, 0.1041, 0.3959, 0.1041, 0.3646, 0.07844, 0.3384, 0.03662, 0.3783, 0.05796, 0.3646, 0.07844, 0.329, 0.05937, 0.329, 0.05937, 0.3646, 0.07844, 0.3646, 0.07844, 0.329, 0.05937, 0.2951, 0.02347, 0.3384, 0.03662, 0.329, 0.05937, 0.2903, 0.04763, 0.2903, 0.04763, 0.329, 0.05937, 0.329, 0.05937, 0.2903, 0.04763, 0.25, 0.01903, 0.2951, 0.02347, 0.2903, 0.04763, 0.25, 0.04366, 0.25, 0.04366, 0.2903, 0.04763, 0.2903, 0.04763, 0.25, 0.04366, 0.2049, 0.02347, 0.25, 0.01903, 0.25, 0.04366, 0.2097, 0.04763, 0.2097, 0.04763, 0.25, 0.04366, 0.25, 0.04366, 0.2097, 0.04763, 0.1616, 0.03662, 0.2049, 0.02347, 0.2097, 0.04763, 0.171, 0.05937, 0.171, 0.05937, 0.2097, 0.04763, 0.2097, 0.04763, 0.171, 0.05937, 0.1217, 0.05796, 0.1616, 0.03662, 0.171, 0.05937, 0.1354, 0.07844, 0.1354, 0.07844, 0.171, 0.05937, 0.171, 0.05937, 0.1354, 0.07844, 0.08668, 0.08668, 0.1217, 0.05796, 0.1354, 0.07844, 0.1041, 0.1041, 0.1041, 0.1041, 0.1354, 0.07844, 0.1354, 0.07844, 0.1041, 0.1041, 0.05796, 0.1217, 0.08668, 0.08668, 0.1041, 0.1041, 0.07844, 0.1354, 0.07844, 0.1354, 0.1041, 0.1041, 0.1041, 0.1041, 0.07844, 0.1354, 0.03662, 0.1616, 0.05796, 0.1217, 0.07844, 0.1354, 0.05937, 0.171, 0.05937, 0.171, 0.07844, 0.1354, 0.07844, 0.1354, 0.05937, 0.171, 0.02347, 0.2049, 0.03662, 0.1616, 0.05937, 0.171, 0.04763, 0.2097, 0.04763, 0.2097, 0.05937, 0.171, 0.05937, 0.171, 0.04763, 0.2097, 0.01903, 0.25, 0.02347, 0.2049, 0.04763, 0.2097, 0.04366, 0.25, 0.04366, 0.25, 0.04763, 0.2097, 0.04763, 0.2097, 0.04366, 0.25, 0.02347, 0.2951, 0.01903, 0.25, 0.04366, 0.25, 0.04763, 0.2903, 0.04763, 0.2903, 0.04366, 0.25, 0.04366, 0.25, 0.04763, 0.2903, 0.03662, 0.3384, 0.02347, 0.2951, 0.04763, 0.2903, 0.05937, 0.329, 0.05937, 0.329, 0.04763, 0.2903, 0.04763, 0.2903, 0.05937, 0.329, 0.05796, 0.3783, 0.03662, 0.3384, 0.05937, 0.329, 0.07844, 0.3646, 0.07844, 0.3646, 0.05937, 0.329, 0.05937, 0.329, 0.07844, 0.3646, 0.08668, 0.4133, 0.05796, 0.3783, 0.07844, 0.3646, 0.1041, 0.3959, 0.1041, 0.3959, 0.07844, 0.3646, 0.07844, 0.3646, 0.1041, 0.3959, 0.1217, 0.442, 0.08668, 0.4133, 0.1041, 0.3959, 0.1354, 0.4216, 0.1354, 0.4216, 0.1041, 0.3959, 0.1041, 0.3959, 0.1354, 0.4216, 0.1616, 0.4634, 0.1217, 0.442, 0.1354, 0.4216, 0.171, 0.4406, 0.171, 0.4406, 0.1354, 0.4216, 0.1354, 0.4216, 0.171, 0.4406, 0.2049, 0.4765, 0.1616, 0.4634, 0.171, 0.4406, 0.2097, 0.4524, 0.2097, 0.4524, 0.171, 0.4406, 0.171, 0.4406, 0.2097, 0.4524, 0.25, 0.481, 0.2049, 0.4765, 0.2097, 0.4524, 0.25, 0.4563, 0.25, 0.4563, 0.2097, 0.4524, 0.2097, 0.4524, 0.25, 0.4563, 0.2903, 0.4524, 0.25, 0.4563, 0.25, 0.4563, 0.2903, 0.4524, 1.0, 0.6667, 1.0, 0.7222, 0.9688, 0.7222, 0.9688, 0.6667, 1.0, 0.7222, 1.0, 0.7778, 0.9688, 0.7778, 0.9688, 0.7222, 0.9688, 0.6667, 0.9688, 0.7222, 0.9375, 0.7222, 0.9375, 0.6667, 0.9688, 0.7222, 0.9688, 0.7778, 0.9375, 0.7778, 0.9375, 0.7222, 0.9375, 0.6667, 0.9375, 0.7222, 0.9062, 0.7222, 0.9062, 0.6667, 0.9375, 0.7222, 0.9375, 0.7778, 0.9062, 0.7778, 0.9062, 0.7222, 0.9062, 0.6667, 0.9062, 0.7222, 0.875, 0.7222, 0.875, 0.6667, 0.9062, 0.7222, 0.9062, 0.7778, 0.875, 0.7778, 0.875, 0.7222, 0.875, 0.6667, 0.875, 0.7222, 0.8438, 0.7222, 0.8438, 0.6667, 0.875, 0.7222, 0.875, 0.7778, 0.8437, 0.7778, 0.8438, 0.7222, 0.8438, 0.6667, 0.8438, 0.7222, 0.8125, 0.7222, 0.8125, 0.6667, 0.8438, 0.7222, 0.8437, 0.7778, 0.8125, 0.7778, 0.8125, 0.7222, 0.8125, 0.6667, 0.8125, 0.7222, 0.7812, 0.7222, 0.7812, 0.6667, 0.8125, 0.7222, 0.8125, 0.7778, 0.7812, 0.7778, 0.7812, 0.7222, 0.7812, 0.6667, 0.7812, 0.7222, 0.75, 0.7222, 0.75, 0.6667, 0.7812, 0.7222, 0.7812, 0.7778, 0.75, 0.7778, 0.75, 0.7222, 0.75, 0.6667, 0.75, 0.7222, 0.7188, 0.7222, 0.7188, 0.6667, 0.75, 0.7222, 0.75, 0.7778, 0.7188, 0.7778, 0.7188, 0.7222, 0.7188, 0.6667, 0.7188, 0.7222, 0.6875, 0.7222, 0.6875, 0.6667, 0.7188, 0.7222, 0.7188, 0.7778, 0.6875, 0.7778, 0.6875, 0.7222, 0.6875, 0.6667, 0.6875, 0.7222, 0.6562, 0.7222, 0.6562, 0.6667, 0.6875, 0.7222, 0.6875, 0.7778, 0.6562, 0.7778, 0.6562, 0.7222, 0.6562, 0.6667, 0.6562, 0.7222, 0.625, 0.7222, 0.625, 0.6667, 0.6562, 0.7222, 0.6562, 0.7778, 0.625, 0.7778, 0.625, 0.7222, 0.625, 0.6667, 0.625, 0.7222, 0.5938, 0.7222, 0.5938, 0.6667, 0.625, 0.7222, 0.625, 0.7778, 0.5938, 0.7778, 0.5938, 0.7222, 0.5938, 0.6667, 0.5938, 0.7222, 0.5625, 0.7222, 0.5625, 0.6667, 0.5938, 0.7222, 0.5938, 0.7778, 0.5625, 0.7778, 0.5625, 0.7222, 0.5625, 0.6667, 0.5625, 0.7222, 0.5312, 0.7222, 0.5312, 0.6667, 0.5625, 0.7222, 0.5625, 0.7778, 0.5312, 0.7778, 0.5312, 0.7222, 0.5312, 0.6667, 0.5312, 0.7222, 0.5, 0.7222, 0.5, 0.6667, 0.5312, 0.7222, 0.5312, 0.7778, 0.5, 0.7778, 0.5, 0.7222, 0.5, 0.6667, 0.5, 0.7222, 0.4688, 0.7222, 0.4688, 0.6667, 0.5, 0.7222, 0.5, 0.7778, 0.4687, 0.7778, 0.4688, 0.7222, 0.4688, 0.6667, 0.4688, 0.7222, 0.4375, 0.7222, 0.4375, 0.6667, 0.4688, 0.7222, 0.4687, 0.7778, 0.4375, 0.7778, 0.4375, 0.7222, 0.4375, 0.6667, 0.4375, 0.7222, 0.4062, 0.7222, 0.4062, 0.6667, 0.4375, 0.7222, 0.4375, 0.7778, 0.4062, 0.7778, 0.4062, 0.7222, 0.4062, 0.6667, 0.4062, 0.7222, 0.375, 0.7222, 0.375, 0.6667, 0.4062, 0.7222, 0.4062, 0.7778, 0.375, 0.7778, 0.375, 0.7222, 0.375, 0.6667, 0.375, 0.7222, 0.3438, 0.7222, 0.3438, 0.6667, 0.375, 0.7222, 0.375, 0.7778, 0.3438, 0.7778, 0.3438, 0.7222, 0.3438, 0.6667, 0.3438, 0.7222, 0.3125, 0.7222, 0.3125, 0.6667, 0.3438, 0.7222, 0.3438, 0.7778, 0.3125, 0.7778, 0.3125, 0.7222, 0.3125, 0.6667, 0.3125, 0.7222, 0.2812, 0.7222, 0.2812, 0.6667, 0.3125, 0.7222, 0.3125, 0.7778, 0.2812, 0.7778, 0.2812, 0.7222, 0.2812, 0.6667, 0.2812, 0.7222, 0.25, 0.7222, 0.25, 0.6667, 0.2812, 0.7222, 0.2812, 0.7778, 0.25, 0.7778, 0.25, 0.7222, 0.25, 0.6667, 0.25, 0.7222, 0.2188, 0.7222, 0.2188, 0.6667, 0.25, 0.7222, 0.25, 0.7778, 0.2188, 0.7778, 0.2188, 0.7222, 0.2188, 0.6667, 0.2188, 0.7222, 0.1875, 0.7222, 0.1875, 0.6667, 0.2188, 0.7222, 0.2188, 0.7778, 0.1875, 0.7778, 0.1875, 0.7222, 0.1875, 0.6667, 0.1875, 0.7222, 0.1562, 0.7222, 0.1562, 0.6667, 0.1875, 0.7222, 0.1875, 0.7778, 0.1562, 0.7778, 0.1562, 0.7222, 0.1562, 0.6667, 0.1562, 0.7222, 0.125, 0.7222, 0.125, 0.6667, 0.1562, 0.7222, 0.1562, 0.7778, 0.125, 0.7778, 0.125, 0.7222, 0.125, 0.6667, 0.125, 0.7222, 0.09375, 0.7222, 0.09375, 0.6667, 0.125, 0.7222, 0.125, 0.7778, 0.09375, 0.7778, 0.09375, 0.7222, 0.09375, 0.6667, 0.09375, 0.7222, 0.0625, 0.7222, 0.0625, 0.6667, 0.09375, 0.7222, 0.09375, 0.7778, 0.0625, 0.7778, 0.0625, 0.7222, 0.0625, 0.6667, 0.0625, 0.7222, 0.03125, 0.7222, 0.03125, 0.6667, 0.0625, 0.7222, 0.0625, 0.7778, 0.03125, 0.7778, 0.03125, 0.7222, 0.03125, 0.6667, 0.03125, 0.7222, 0.0, 0.7222, 0.0, 0.6667, 0.03125, 0.7222, 0.03125, 0.7778, 0.0, 0.7778, 0.0, 0.7222])
me_cylinder.materials.append(mat_material_001)
me_cylinder.update()
me_cube = bpy.data.meshes.new('Cube')
me_cube.from_pydata([(-0.9041, -0.9041, 0.01554), (-1.0, -1.0, -0.08033), (-0.9719, -0.9719, -0.01254), (-0.9041, 0.9041, 0.01554), (-1.0, 1.0, -0.08033), (-0.9719, 0.9719, -0.01254), (0.9041, -0.9041, 0.01554), (1.0, -1.0, -0.08033), (0.9719, -0.9719, -0.01254), (0.9041, 0.9041, 0.01554), (1.0, 1.0, -0.08033), (0.9719, 0.9719, -0.01254), (-0.6502, -0.6502, -0.9074), (-0.7066, -0.7066, -0.8553), (-0.6818, -0.6818, -0.8839), (-0.7066, 0.7066, -0.8553), (-0.6502, 0.6502, -0.9074), (-0.6818, 0.6818, -0.8839), (0.7066, -0.7066, -0.8553), (0.6502, -0.6502, -0.9074), (0.6818, -0.6818, -0.8839), (0.7066, 0.7066, -0.8553), (0.6502, 0.6502, -0.9074), (0.6818, 0.6818, -0.8839)], [], [(9, 3, 0, 6), (15, 4, 10, 21), (18, 7, 1, 13), (21, 10, 7, 18), (0, 3, 5, 2), (2, 5, 4, 1), (3, 9, 11, 5), (5, 11, 10, 4), (9, 6, 8, 11), (11, 8, 7, 10), (6, 0, 2, 8), (8, 2, 1, 7), (13, 1, 4, 15), (16, 12, 14, 17), (17, 14, 13, 15), (22, 16, 17, 23), (23, 17, 15, 21), (19, 22, 23, 20), (20, 23, 21, 18), (12, 19, 20, 14), (14, 20, 18, 13), (16, 22, 19, 12)])
me_cube.polygons.foreach_set('use_smooth', [True] * 22)
_uv = me_cube.uv_layers.new(name='UVMap')
_uv.uv.foreach_set('vector', [0.637, 0.512, 0.863, 0.512, 0.863, 0.738, 0.637, 0.738, 0.3843, 0.25, 0.613, 0.25, 0.613, 0.5, 0.3843, 0.5, 0.3843, 0.75, 0.613, 0.75, 0.613, 1.0, 0.3843, 0.9986, 0.3843, 0.5, 0.613, 0.5, 0.613, 0.75, 0.3843, 0.75, 0.863, 0.738, 0.863, 0.512, 0.875, 0.5035, 0.875, 0.7465, 0.625, 0.00351, 0.625, 0.2465, 0.613, 0.25, 0.613, 0.0, 0.863, 0.512, 0.637, 0.512, 0.6285, 0.5, 0.8715, 0.5, 0.625, 0.2535, 0.625, 0.4965, 0.613, 0.5, 0.613, 0.25, 0.637, 0.512, 0.637, 0.738, 0.625, 0.7465, 0.625, 0.5035, 0.625, 0.5035, 0.625, 0.7465, 0.613, 0.75, 0.613, 0.5, 0.637, 0.738, 0.863, 0.738, 0.8715, 0.75, 0.6285, 0.75, 0.625, 0.7535, 0.625, 0.9965, 0.613, 1.0, 0.613, 0.75, 0.3843, 0.001385, 0.613, 0.0, 0.613, 0.25, 0.3843, 0.25, 0.1406, 0.5156, 0.1406, 0.7344, 0.125, 0.7472, 0.125, 0.5028, 0.375, 0.2472, 0.375, 0.002806, 0.3843, 0.001385, 0.3843, 0.25, 0.3594, 0.5156, 0.1406, 0.5156, 0.1278, 0.5, 0.3722, 0.5, 0.375, 0.4972, 0.375, 0.2528, 0.3843, 0.25, 0.3843, 0.5, 0.3594, 0.7344, 0.3594, 0.5156, 0.375, 0.5028, 0.375, 0.7472, 0.375, 0.7472, 0.375, 0.5028, 0.3843, 0.5, 0.3843, 0.75, 0.1406, 0.7344, 0.3594, 0.7344, 0.3722, 0.75, 0.1278, 0.75, 0.375, 0.9972, 0.375, 0.7528, 0.3843, 0.75, 0.3843, 0.9986, 0.1406, 0.5156, 0.3594, 0.5156, 0.3594, 0.7344, 0.1406, 0.7344])
me_cube.materials.append(mat_podium)
me_cube.update()

# ---- objects
ob_camera = bpy.data.objects.new('Camera', cam_camera_001)
ob_camera_001 = bpy.data.objects.new('Camera.001', cam_camera_002)
ob_camera_002 = bpy.data.objects.new('Camera.002', cam_camera_003)
ob_cube = bpy.data.objects.new('Cube', me_cube_001)
ob_empty = bpy.data.objects.new('Empty', img_teabag_png)
ob_plane = bpy.data.objects.new('Plane', me_plane)
ob_sun = bpy.data.objects.new('Sun', light_sun)
ob_front_l = bpy.data.objects.new('Front_L', light_area_001)
ob_podium = bpy.data.objects.new('Podium', me_cube_002)
ob_cup = bpy.data.objects.new('Cup', me_cylinder)
ob_back_l = bpy.data.objects.new('Back_L', light_area)
ob_podium2 = bpy.data.objects.new('Podium2', me_cube)
ob_sun_001 = bpy.data.objects.new('Sun.001', light_sun_001)

# ---- transforms, parenting, visibility, modifiers, constraints
ob_camera.location = (4.059, -21.05, 11.43)
ob_camera.rotation_euler = (1.255, -9.946e-07, 0.07365)
ob_camera.scale = (2.596, 2.596, 2.596)
ob_camera_001.location = (0.1478, -19.53, 8.432)
ob_camera_001.rotation_euler = (1.36, -0.0, 0.0)
ob_camera_001.scale = (2.099, 2.099, 2.099)
ob_camera_002.location = (-0.2071, -18.1, 2.41)
ob_camera_002.rotation_euler = (1.734, -3.165e-09, -0.005585)
ob_camera_002.scale = (2.099, 2.099, 2.099)
ob_cube.location = (0.0, 0.0, 0.782)
ob_cube.scale = (1.0, 0.7356, 1.0)
ob_empty.location = (-0.09207, 5.887, 5.097)
ob_empty.rotation_euler = (1.571, -0.0, 0.0)
ob_empty.scale = (3.188, 3.188, 3.188)
ob_empty.empty_display_type = 'IMAGE'
ob_empty.empty_display_size = 5.0
ob_plane.location = (0.0, 10.29, -2.852)
ob_plane.scale = (25.96, 25.96, 25.96)
ob_sun.location = (0.0, 0.0, 22.38)
ob_front_l.location = (0.0, -13.25, 1.524)
ob_front_l.rotation_euler = (1.571, -0.0, 0.0)
ob_front_l.scale = (4.832, 4.832, 4.832)
ob_podium.location = (0.0, 0.1036, -3.941)
ob_podium.scale = (4.492, 4.492, 4.492)
_m = ob_podium.modifiers.new('Subdivision', 'SUBSURF')
_m.show_render = False
_m.levels = 3
ob_cup.location = (5.858, 8.577, 1.627)
ob_cup.scale = (4.577, 4.577, 4.577)
ob_back_l.location = (0.0, 0.2913, 11.81)
ob_back_l.rotation_euler = (0.9142, 4.394e-07, 3.142)
ob_back_l.scale = (0.9755, 0.9755, 0.9755)
ob_podium2.location = (0.0, 0.0, -2.693)
ob_podium2.rotation_euler = (3.142, -0.0, 0.0)
ob_podium2.scale = (6.804, 6.804, 3.499)
_m = ob_podium2.modifiers.new('Subdivision', 'SUBSURF')
_m.levels = 3
ob_sun_001.location = (-0.157, 14.35, 18.96)
ob_sun_001.rotation_euler = (-0.8109, 0.1365, 0.1486)

# ---- collection membership
scene.collection.objects.link(ob_camera)
scene.collection.objects.link(ob_camera_001)
scene.collection.objects.link(ob_camera_002)
col_collection.objects.link(ob_cube)
col_collection.objects.link(ob_empty)
col_set.objects.link(ob_plane)
col_set.objects.link(ob_sun)
col_set.objects.link(ob_front_l)
col_set.objects.link(ob_podium)
col_set.objects.link(ob_cup)
col_set.objects.link(ob_back_l)
col_set.objects.link(ob_podium2)
col_set.objects.link(ob_sun_001)

# ---- scene / render settings (as saved in the file)
scene.camera = ob_camera_002
scene.frame_start = 1; scene.frame_end = 250; scene.frame_set(0)
scene.render.engine = 'CYCLES'
scene.render.image_settings.color_depth = '16'
scene.render.resolution_x = 1080
scene.render.use_high_quality_normals = True
scene.cycles.sampling_pattern = 'TABULATED_SOBOL'
scene.cycles.volume_max_steps = 2048
scene.eevee.taa_samples = 64
scene.eevee.use_gtao = True
scene.view_settings.view_transform = 'Filmic'
bpy.context.view_layer.update()
